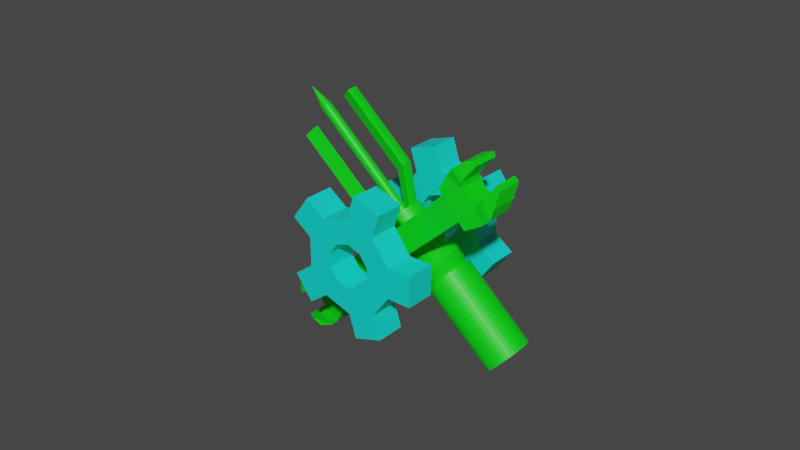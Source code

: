 # Source: Healing.blend  (saved by Blender 2.91.10; exported with 4.5.12 LTS)
import bpy
from mathutils import Matrix  # noqa: F401  (used for matrix-valued properties, if any)

bpy.ops.wm.read_factory_settings(use_empty=True)
scene = bpy.context.scene
scene.name = 'Scene'

# ---- collections
col_collection = bpy.data.collections.new('Collection'); scene.collection.children.link(col_collection)

# ---- materials (node trees are filled in below, after node groups)
mat_material_002 = bpy.data.materials.new('Material.002')
mat_material_002.use_transparent_shadow = False
mat_material_003 = bpy.data.materials.new('Material.003')
mat_material_003.use_transparent_shadow = False

# ---- material node trees
mat_material_002.use_nodes = True; mat_material_002.node_tree.nodes.clear()
_N = mat_material_002.node_tree.nodes; _L = mat_material_002.node_tree.links
n0 = _N.new('ShaderNodeBsdfPrincipled'); n0.name = 'Principled BSDF'; n0.location = (10, 300)
n0.distribution = 'GGX'
n0.subsurface_method = 'BURLEY'
n0.inputs[0].default_value = (0.0, 0.8, 0.004726, 1.0)
n0.inputs[3].default_value = 1.45
n0.inputs[27].default_value = (0.0, 0.0, 0.0, 1.0)
n0.inputs[28].default_value = 1.0
n1 = _N.new('ShaderNodeOutputMaterial'); n1.name = 'Material Output'; n1.location = (300, 300)
_L.new(n0.outputs[0], n1.inputs[0])
n1.is_active_output = True
mat_material_003.use_nodes = True; mat_material_003.node_tree.nodes.clear()
_N = mat_material_003.node_tree.nodes; _L = mat_material_003.node_tree.links
n0 = _N.new('ShaderNodeBsdfPrincipled'); n0.name = 'Principled BSDF'; n0.location = (10, 300)
n0.distribution = 'GGX'
n0.subsurface_method = 'BURLEY'
n0.inputs[0].default_value = (0.004271, 0.8, 0.6754, 1.0)
n0.inputs[3].default_value = 1.45
n0.inputs[27].default_value = (0.0, 0.0, 0.0, 1.0)
n0.inputs[28].default_value = 1.0
n1 = _N.new('ShaderNodeOutputMaterial'); n1.name = 'Material Output'; n1.location = (300, 300)
_L.new(n0.outputs[0], n1.inputs[0])
n1.is_active_output = True

# ---- world
world_world = bpy.data.worlds.new('World'); scene.world = world_world
world_world.use_nodes = True; world_world.node_tree.nodes.clear()
_N = world_world.node_tree.nodes; _L = world_world.node_tree.links
n0 = _N.new('ShaderNodeOutputWorld'); n0.name = 'World Output'; n0.location = (300, 300)
n1 = _N.new('ShaderNodeBackground'); n1.name = 'Background'; n1.location = (10, 300)
n1.inputs[0].default_value = (0.05088, 0.05088, 0.05088, 1.0)
_L.new(n1.outputs[0], n0.inputs[0])
n0.is_active_output = True
world_world.color = (0.05088, 0.05088, 0.05088)
world_world.use_sun_shadow = False
world_world.sun_shadow_jitter_overblur = 0.0

# ---- meshes
me_cube_003 = bpy.data.meshes.new('Cube.003')
me_cube_003.from_pydata([(-1.161, -2.221, 1.245), (-1.161, -4.453, 1.245), (-0.2075, -2.221, 1.689), (-0.2075, -4.453, 1.689), (0.8251, -2.221, 1.489), (0.8251, -4.453, 1.489), (1.543, -2.221, 0.7194), (1.543, -4.453, 0.7194), (1.671, -2.221, -0.3247), (1.671, -4.453, -0.3247), (1.161, -2.221, -1.245), (1.161, -4.453, -1.245), (0.2075, -2.221, -1.689), (0.2075, -4.453, -1.689), (-0.8251, -2.221, -1.489), (-0.8251, -4.453, -1.489), (-1.543, -2.221, -0.7194), (-1.543, -4.453, -0.7194), (-1.671, -2.221, 0.3247), (-1.671, -4.453, 0.3247), (-2.466, -2.221, 2.644), (-0.4408, -2.221, 3.588), (-0.4408, -4.453, 3.588), (-2.466, -4.453, 2.644), (1.753, -2.221, 3.162), (1.753, -4.453, 3.162), (3.277, -2.221, 1.528), (3.277, -4.453, 1.528), (3.549, -2.221, -0.6897), (3.549, -4.453, -0.6897), (2.466, -2.221, -2.644), (2.466, -4.453, -2.644), (0.4408, -2.221, -3.588), (0.4408, -4.453, -3.588), (-1.753, -2.221, -3.162), (-1.753, -4.453, -3.162), (-3.277, -2.221, -1.528), (-3.277, -4.453, -1.528), (-3.549, -2.221, 0.6897), (-3.549, -4.453, 0.6897), (-3.23, -2.221, 4.282), (-1.205, -2.221, 5.227), (-1.205, -4.453, 5.227), (-3.23, -4.453, 4.282), (-5.071, -4.453, -1.748), (-5.071, -2.221, -1.748), (-5.343, -2.221, 0.4693), (-5.343, -4.453, 0.4693), (0.09593, -4.453, -5.363), (0.09593, -2.221, -5.363), (-2.097, -2.221, -4.937), (-2.097, -4.453, -4.937), (5.13, -4.453, -1.566), (5.13, -2.221, -1.566), (4.047, -2.221, -3.52), (4.047, -4.453, -3.52), (3.075, -4.453, 4.395), (3.075, -2.221, 4.395), (4.599, -2.221, 2.761), (4.599, -4.453, 2.761), (-1.672, 7.61, 0.318), (-1.672, 5.377, 0.318), (-1.166, 7.61, 1.24), (-1.166, 5.377, 1.24), (-0.2143, 7.61, 1.689), (-0.2143, 5.377, 1.689), (0.8191, 7.61, 1.492), (0.8191, 5.377, 1.492), (1.54, 7.61, 0.7256), (1.54, 5.377, 0.7256), (1.672, 7.61, -0.318), (1.672, 5.377, -0.318), (1.166, 7.61, -1.24), (1.166, 5.377, -1.24), (0.2143, 7.61, -1.689), (0.2143, 5.377, -1.689), (-0.8191, 7.61, -1.492), (-0.8191, 5.377, -1.492), (-1.54, 7.61, -0.7256), (-1.54, 5.377, -0.7256), (-3.552, 7.61, 0.6754), (-2.476, 7.61, 2.634), (-2.476, 5.377, 2.634), (-3.552, 5.377, 0.6754), (-0.4552, 7.61, 3.587), (-0.4552, 5.377, 3.587), (1.74, 7.61, 3.169), (1.74, 5.377, 3.169), (3.27, 7.61, 1.541), (3.27, 5.377, 1.541), (3.552, 7.61, -0.6754), (3.552, 5.377, -0.6754), (2.476, 7.61, -2.634), (2.476, 5.377, -2.634), (0.4552, 7.61, -3.587), (0.4552, 5.377, -3.587), (-1.74, 7.61, -3.169), (-1.74, 5.377, -3.169), (-3.27, 7.61, -1.541), (-3.27, 5.377, -1.541), (-5.136, 7.61, 1.545), (-4.061, 7.61, 3.504), (-4.061, 5.377, 3.504), (-5.136, 5.377, 1.545), (-3.057, 5.377, -4.407), (-3.057, 7.61, -4.407), (-4.587, 7.61, -2.779), (-4.587, 5.377, -2.779), (3.247, 5.377, -4.269), (3.247, 7.61, -4.269), (1.226, 7.61, -5.222), (1.226, 5.377, -5.222), (5.064, 5.377, 1.769), (5.064, 7.61, 1.769), (5.345, 7.61, -0.4478), (5.345, 5.377, -0.4478), (-0.1175, 5.377, 5.363), (-0.1175, 7.61, 5.363), (2.078, 7.61, 4.945), (2.078, 5.377, 4.945), (3.788, 4.277, 0.2439), (10.88, 4.9, 0.2267), (7.246, 4.745, 0.262), (10.89, 4.832, 0.5043), (7.252, 4.677, 0.5396), (10.9, 4.722, 0.7679), (7.259, 4.567, 0.8032), (10.91, 4.572, 1.011), (7.268, 4.417, 1.046), (10.92, 4.386, 1.228), (7.278, 4.231, 1.263), (10.93, 4.169, 1.413), (7.289, 4.014, 1.448), (10.94, 3.925, 1.561), (7.3, 3.77, 1.596), (10.95, 3.661, 1.67), (7.313, 3.506, 1.705), (10.96, 3.383, 1.735), (7.325, 3.228, 1.771), (10.98, 3.098, 1.757), (7.338, 2.944, 1.792), (10.99, 2.814, 1.734), (7.349, 2.659, 1.769), (11.0, 2.537, 1.666), (7.361, 2.382, 1.701), (11.01, 2.273, 1.556), (7.371, 2.118, 1.591), (11.02, 2.03, 1.406), (7.38, 1.875, 1.441), (11.03, 1.814, 1.22), (7.387, 1.659, 1.255), (11.03, 1.629, 1.002), (7.393, 1.474, 1.037), (11.03, 1.48, 0.7577), (7.397, 1.325, 0.793), (11.04, 1.372, 0.4934), (7.399, 1.217, 0.5287), (11.04, 1.306, 0.2154), (7.399, 1.151, 0.2507), (-3.923, 2.025, 3.169), (-3.948, 2.401, 2.222), (-3.931, 2.24, 3.221), (-3.95, 2.462, 2.227), (-3.94, 2.459, 3.239), (-3.953, 2.524, 2.223), (-3.95, 2.679, 3.223), (-3.956, 2.584, 2.208), (-3.96, 2.894, 3.172), (-1.539, 2.692, 0.4327), (-1.536, 2.632, 0.4469), (-1.534, 2.571, 0.4516), (-1.531, 2.509, 0.4465), (-1.529, 2.449, 0.4319), (-1.543, 3.002, 1.396), (-1.533, 2.788, 1.447), (-1.524, 2.568, 1.463), (-1.515, 2.348, 1.445), (-1.506, 2.134, 1.393), (3.793, 4.221, 0.472), (3.799, 4.131, 0.6886), (3.806, 4.008, 0.8883), (3.814, 3.855, 1.066), (3.823, 3.676, 1.218), (3.833, 3.476, 1.34), (3.843, 3.259, 1.429), (3.854, 3.031, 1.484), (3.864, 2.797, 1.501), (3.873, 2.563, 1.482), (3.883, 2.335, 1.427), (3.891, 2.119, 1.336), (3.898, 1.919, 1.213), (3.904, 1.741, 1.06), (3.909, 1.589, 0.8807), (3.912, 1.467, 0.6802), (3.914, 1.378, 0.463), (3.914, 1.324, 0.2346), (3.928, 1.003, 0.2844), (3.928, 1.069, 0.5624), (3.926, 1.178, 0.8267), (3.922, 1.326, 1.071), (3.916, 1.511, 1.289), (3.909, 1.728, 1.475), (3.9, 1.971, 1.625), (3.89, 2.234, 1.735), (3.879, 2.511, 1.803), (3.867, 2.796, 1.826), (3.854, 3.081, 1.804), (3.842, 3.358, 1.739), (3.83, 3.622, 1.63), (3.818, 3.866, 1.482), (3.807, 4.084, 1.297), (3.797, 4.27, 1.08), (3.788, 4.42, 0.8369), (3.781, 4.53, 0.5733), (3.775, 4.597, 0.2957), (2.894, 0.8117, 0.3173), (2.894, 0.883, 0.6182), (2.892, 1.0, 0.9041), (2.887, 1.161, 1.168), (2.881, 1.361, 1.404), (2.873, 1.595, 1.605), (2.863, 1.858, 1.768), (2.852, 2.143, 1.887), (2.84, 2.443, 1.96), (2.828, 2.751, 1.985), (2.814, 3.059, 1.962), (2.801, 3.36, 1.891), (2.787, 3.645, 1.773), (2.775, 3.909, 1.613), (2.763, 4.145, 1.413), (2.752, 4.346, 1.178), (2.742, 4.508, 0.9152), (2.735, 4.627, 0.6299), (2.729, 4.7, 0.3296), (1.719, 1.32, 0.242), (1.719, 1.37, 0.4567), (1.717, 1.454, 0.6608), (1.714, 1.569, 0.8493), (1.71, 1.712, 1.017), (1.704, 1.879, 1.161), (1.697, 2.066, 1.277), (1.689, 2.27, 1.362), (1.681, 2.484, 1.414), (1.672, 2.704, 1.432), (1.662, 2.924, 1.416), (1.653, 3.138, 1.365), (1.643, 3.342, 1.281), (1.634, 3.53, 1.166), (1.625, 3.698, 1.024), (1.618, 3.842, 0.8564), (1.611, 3.957, 0.6687), (1.605, 4.042, 0.4651), (1.601, 4.094, 0.2508), (-1.52, 2.197, 0.1781), (-1.521, 2.22, 0.2353), (-1.522, 2.252, 0.2881), (-1.523, 2.292, 0.3353), (-1.525, 2.339, 0.3756), (-1.526, 2.392, 0.4081), (-1.529, 2.449, 0.4319), (-1.531, 2.509, 0.4465), (-1.534, 2.571, 0.4516), (-1.536, 2.632, 0.4469), (-1.539, 2.692, 0.4327), (-1.542, 2.749, 0.4092), (-1.544, 2.802, 0.3771), (-1.547, 2.849, 0.337), (-1.549, 2.89, 0.2901), (-1.551, 2.922, 0.2375), (-1.552, 2.946, 0.1805), (-1.476, 1.184, 0.2731), (-1.476, 1.234, 0.4877), (-1.478, 1.318, 0.6918), (-1.481, 1.433, 0.8803), (-1.485, 1.576, 1.049), (-1.491, 1.743, 1.192), (-1.498, 1.93, 1.308), (-1.506, 2.134, 1.393), (-1.515, 2.348, 1.445), (-1.524, 2.568, 1.463), (-1.533, 2.788, 1.447), (-1.543, 3.002, 1.396), (-1.552, 3.206, 1.312), (-1.561, 3.394, 1.198), (-1.57, 3.562, 1.055), (-1.578, 3.706, 0.8875), (-1.584, 3.821, 0.6997), (-1.59, 3.906, 0.4962), (-1.594, 3.958, 0.2818), (-10.4, 2.309, 2.271), (-10.4, 2.249, 2.285), (-10.4, 2.188, 2.29), (-10.4, 2.126, 2.285), (-10.39, 2.066, 2.27), (-10.41, 2.619, 3.234), (-10.4, 2.405, 3.285), (-10.39, 2.185, 3.302), (-10.38, 1.965, 3.284), (-10.37, 1.751, 3.232), (-3.945, 2.341, 2.208), (-10.88, 1.784, 0.2087), (-10.88, 1.799, 0.2689), (-10.88, 1.822, 0.3261), (-10.88, 1.854, 0.3789), (-10.88, 1.894, 0.4261), (-10.88, 1.941, 0.4664), (-10.88, 1.994, 0.4989), (-10.88, 2.051, 0.5227), (-10.89, 2.111, 0.5374), (-10.89, 2.172, 0.5424), (-10.89, 2.234, 0.5377), (-10.89, 2.294, 0.5235), (-10.9, 2.351, 0.5), (-10.9, 2.404, 0.4679), (-10.9, 2.451, 0.4279), (-10.9, 2.491, 0.381), (-10.91, 2.524, 0.3283), (-10.91, 2.548, 0.2713), (-10.91, 2.562, 0.2112), (-0.4626, -0.9867, 1.139), (-0.4658, 1.013, 1.149), (0.5339, -0.9847, 1.055), (0.5307, 1.015, 1.066), (0.3667, -0.9746, -0.9376), (1.374, -0.9867, 1.011), (1.378, 1.013, 1.021), (0.3159, 1.025, -0.9238), (1.895, -0.9998, 7.397), (1.906, 1.0, 7.4), (-0.08858, 1.01, 7.552), (-0.099, -0.9897, 7.548), (1.668, -0.7553, 9.274), (1.678, 1.245, 9.277), (0.3276, 1.209, 9.161), (0.3172, -0.7907, 9.158), (-0.5447, 1.013, 7.586), (-0.5551, -0.9873, 7.583), (-0.9045, 1.256, 8.561), (-0.915, -0.7441, 8.558), (-0.1156, 1.354, 11.0), (-0.126, -0.6462, 11.0), (-0.8367, 1.296, 10.48), (-0.8471, -0.7042, 10.48), (2.556, -1.003, 7.346), (2.566, 0.9968, 7.35), (3.004, -0.8573, 8.675), (3.014, 1.143, 8.678), (1.574, -0.6534, 11.41), (1.585, 1.347, 11.41), (2.688, -1.026, 10.54), (2.698, 0.9742, 10.54), (1.913, 1.106, 9.891), (1.903, -0.8943, 9.887), (3.062, -0.8814, 9.586), (3.072, 1.119, 9.589), (-1.022, 1.127, 9.436), (-1.032, -0.8726, 9.432), (0.05747, 1.006, 9.472), (0.04705, -0.9936, 9.469), (-0.05993, 1.11, 9.013), (-0.07034, -0.8903, 9.009), (-0.4677, 1.499, 11.09), (-0.4781, -0.501, 11.09), (0.8414, 1.006, 7.481), (0.831, -0.9944, 7.478), (1.094, 1.143, 9.045), (1.084, -0.8569, 9.042), (2.171, 1.119, 8.952), (2.16, -0.8805, 8.949), (2.225, -1.001, 7.371), (2.236, 0.9985, 7.375), (1.999, 1.376, 11.43), (1.989, -0.6243, 11.43), (2.325, 1.049, 9.74), (2.314, -0.951, 9.737), (1.293, -0.9867, -0.8642), (1.303, 1.013, -0.8688), (-0.705, -0.9766, -0.7682), (-0.695, 1.023, -0.7728), (0.9833, -0.9998, -7.299), (0.9933, 1.0, -7.304), (-1.004, 1.01, -7.208), (-1.014, -0.9897, -7.203), (0.5255, -0.7553, -9.134), (0.5354, 1.245, -9.138), (-0.7904, 1.209, -8.856), (-0.8003, -0.7907, -8.852), (-1.461, 1.013, -7.186), (-1.471, -0.9873, -7.181), (-1.939, 1.256, -8.109), (-1.949, -0.7441, -8.104), (-1.458, 1.354, -10.63), (-1.467, -0.6462, -10.62), (-2.109, 1.296, -10.02), (-2.119, -0.7042, -10.02), (1.645, -1.003, -7.331), (1.655, 0.9968, -7.335), (1.925, -0.8573, -8.705), (1.935, 1.143, -8.709), (0.1684, -0.6534, -11.24), (0.1783, 1.347, -11.25), (1.382, -1.026, -10.51), (1.392, 0.9742, -10.52), (0.6928, 1.106, -9.776), (0.6829, -0.8943, -9.772), (1.87, -0.8814, -9.616), (1.88, 1.119, -9.62), (-2.163, 1.127, -8.962), (-2.173, -0.8726, -8.957), (-1.097, 1.006, -9.131), (-1.107, -0.9936, -9.127), (-1.157, 1.11, -8.661), (-1.167, -0.8903, -8.656), (-1.818, 1.499, -10.67), (-1.828, -0.501, -10.67), (-0.07282, 1.006, -7.252), (-0.08275, -0.9944, -7.248), (-0.01523, 1.143, -8.836), (-0.02516, -0.8569, -8.832), (1.064, 1.119, -8.877), (1.055, -0.8805, -8.872), (1.314, -1.001, -7.315), (1.324, 0.9985, -7.319), (0.5875, 1.376, -11.32), (0.5775, -0.6243, -11.31), (1.12, 1.049, -9.678), (1.11, -0.951, -9.673), (3.786, 4.296, 0.04435), (3.786, 4.277, -0.1552), (7.243, 4.768, 0.02113), (10.88, 4.9, -0.2333), (7.243, 4.745, -0.2198), (10.88, 4.832, -0.511), (7.245, 4.677, -0.4974), (10.89, 4.722, -0.7747), (7.248, 4.567, -0.7611), (10.89, 4.572, -1.018), (7.254, 4.417, -1.004), (10.9, 4.386, -1.235), (7.261, 4.231, -1.221), (10.91, 4.169, -1.42), (7.269, 4.014, -1.406), (10.92, 3.925, -1.568), (7.279, 3.77, -1.555), (10.93, 3.661, -1.677), (7.29, 3.506, -1.663), (10.94, 3.383, -1.743), (7.302, 3.228, -1.729), (10.95, 3.098, -1.765), (7.314, 2.944, -1.751), (10.96, 2.814, -1.742), (7.326, 2.659, -1.728), (10.98, 2.537, -1.674), (7.338, 2.382, -1.661), (10.99, 2.273, -1.564), (7.35, 2.118, -1.551), (11.0, 2.03, -1.414), (7.36, 1.875, -1.401), (11.01, 1.814, -1.228), (7.37, 1.659, -1.215), (11.02, 1.629, -1.01), (7.379, 1.474, -0.9968), (11.02, 1.48, -0.7663), (7.386, 1.325, -0.7528), (11.03, 1.372, -0.5021), (7.392, 1.217, -0.4885), (11.03, 1.306, -0.2241), (7.396, 1.151, -0.2105), (7.398, 1.129, 0.0744), (-3.964, 2.025, -2.976), (-3.976, 2.401, -2.03), (-3.973, 2.24, -3.029), (-3.979, 2.462, -2.035), (-3.983, 2.459, -3.046), (-3.982, 2.524, -2.03), (-3.992, 2.679, -3.03), (-3.984, 2.584, -2.016), (-4.001, 2.894, -2.979), (-1.544, 2.692, -0.2724), (-1.541, 2.632, -0.2867), (-1.539, 2.571, -0.2914), (-1.536, 2.509, -0.2864), (-1.533, 2.449, -0.2718), (-1.561, 3.002, -1.236), (-1.552, 2.788, -1.287), (-1.542, 2.568, -1.303), (-1.533, 2.348, -1.285), (-1.524, 2.134, -1.233), (3.787, 4.221, -0.3833), (3.79, 4.131, -0.6), (3.795, 4.008, -0.7998), (3.801, 3.855, -0.978), (3.808, 3.676, -1.13), (3.816, 3.476, -1.252), (3.825, 3.259, -1.341), (3.834, 3.031, -1.396), (3.844, 2.797, -1.413), (3.854, 2.563, -1.394), (3.864, 2.335, -1.339), (3.874, 2.119, -1.249), (3.882, 1.919, -1.125), (3.891, 1.741, -0.9725), (3.898, 1.589, -0.7936), (3.904, 1.467, -0.5931), (3.908, 1.378, -0.376), (3.911, 1.324, -0.1476), (3.913, 1.306, 0.0435), (3.772, 4.62, 0.04445), (3.927, 0.9816, 0.04341), (3.925, 1.003, -0.1976), (3.921, 1.069, -0.4756), (3.915, 1.178, -0.7398), (3.908, 1.326, -0.9838), (3.9, 1.511, -1.202), (3.89, 1.728, -1.388), (3.879, 1.971, -1.538), (3.867, 2.234, -1.648), (3.855, 2.511, -1.715), (3.843, 2.796, -1.738), (3.831, 3.081, -1.717), (3.819, 3.358, -1.651), (3.808, 3.622, -1.542), (3.799, 3.866, -1.393), (3.79, 4.084, -1.208), (3.783, 4.27, -0.9914), (3.777, 4.42, -0.7482), (3.774, 4.53, -0.4845), (3.772, 4.597, -0.2068), (2.725, 4.725, 0.05148), (2.892, 0.7883, 0.05035), (2.89, 0.8117, -0.2166), (2.886, 0.883, -0.5174), (2.88, 1.0, -0.8033), (2.872, 1.161, -1.067), (2.863, 1.361, -1.303), (2.852, 1.595, -1.504), (2.84, 1.858, -1.666), (2.828, 2.143, -1.785), (2.815, 2.443, -1.858), (2.802, 2.751, -1.883), (2.789, 3.059, -1.86), (2.776, 3.36, -1.789), (2.764, 3.645, -1.671), (2.754, 3.909, -1.51), (2.744, 4.145, -1.31), (2.737, 4.346, -1.076), (2.731, 4.508, -0.8124), (2.727, 4.627, -0.5271), (2.725, 4.7, -0.2267), (1.598, 4.112, 0.05905), (1.718, 1.303, 0.05824), (1.717, 1.32, -0.1256), (1.714, 1.37, -0.3402), (1.709, 1.454, -0.5443), (1.704, 1.569, -0.7327), (1.697, 1.712, -0.9008), (1.689, 1.879, -1.045), (1.681, 2.066, -1.16), (1.672, 2.27, -1.245), (1.663, 2.484, -1.297), (1.653, 2.704, -1.315), (1.644, 2.924, -1.298), (1.635, 3.138, -1.247), (1.627, 3.342, -1.164), (1.619, 3.53, -1.049), (1.612, 3.698, -0.9059), (1.607, 3.842, -0.7385), (1.603, 3.957, -0.5507), (1.6, 4.042, -0.3471), (1.598, 4.094, -0.1327), (-1.554, 2.965, 0.08022), (-1.521, 2.178, 0.07999), (-1.521, 2.183, 0.07999), (-1.522, 2.197, -0.0181), (-1.523, 2.22, -0.0753), (-1.524, 2.252, -0.1281), (-1.526, 2.292, -0.1752), (-1.529, 2.339, -0.2155), (-1.531, 2.392, -0.248), (-1.533, 2.449, -0.2718), (-1.536, 2.509, -0.2864), (-1.539, 2.571, -0.2914), (-1.541, 2.632, -0.2867), (-1.544, 2.692, -0.2724), (-1.546, 2.749, -0.2489), (-1.548, 2.802, -0.2167), (-1.55, 2.849, -0.1767), (-1.552, 2.89, -0.1298), (-1.553, 2.922, -0.07711), (-1.554, 2.946, -0.02004), (-1.554, 2.96, 0.08022), (-1.597, 3.976, 0.08051), (-1.478, 1.167, 0.0797), (-1.479, 1.184, -0.1136), (-1.482, 1.234, -0.3283), (-1.486, 1.318, -0.5324), (-1.492, 1.433, -0.7208), (-1.499, 1.576, -0.8889), (-1.506, 1.743, -1.033), (-1.515, 1.93, -1.148), (-1.524, 2.134, -1.233), (-1.533, 2.348, -1.285), (-1.542, 2.568, -1.303), (-1.552, 2.788, -1.287), (-1.561, 3.002, -1.236), (-1.569, 3.206, -1.152), (-1.576, 3.394, -1.037), (-1.583, 3.562, -0.894), (-1.589, 3.706, -0.7266), (-1.593, 3.821, -0.5388), (-1.596, 3.906, -0.3352), (-1.597, 3.958, -0.1208), (-10.91, 2.567, 0.1431), (-10.43, 2.309, -1.992), (-10.43, 2.249, -2.006), (-10.43, 2.188, -2.01), (-10.42, 2.126, -2.005), (-10.42, 2.066, -1.991), (-10.45, 2.619, -2.955), (-10.44, 2.405, -3.006), (-10.43, 2.185, -3.022), (-10.42, 1.965, -3.004), (-10.41, 1.751, -2.952), (-3.974, 2.341, -2.015), (-10.88, 1.78, 0.1428), (-10.88, 1.784, 0.07694), (-10.88, 1.799, 0.01676), (-10.88, 1.822, -0.04043), (-10.88, 1.854, -0.09325), (-10.88, 1.894, -0.1404), (-10.88, 1.941, -0.1807), (-10.89, 1.994, -0.2131), (-10.89, 2.051, -0.2369), (-10.89, 2.111, -0.2515), (-10.89, 2.172, -0.2565), (-10.9, 2.234, -0.2518), (-10.9, 2.294, -0.2376), (-10.9, 2.351, -0.214), (-10.9, 2.404, -0.1819), (-10.91, 2.451, -0.1418), (-10.91, 2.491, -0.09489), (-10.91, 2.524, -0.04224), (-10.91, 2.548, 0.01483), (-10.91, 2.562, 0.07493), (-12.69, 2.09, 0.155), (11.04, 1.306, 0.001415), (10.88, 4.9, 0.0139)], [], [(21, 20, 40, 41), (21, 22, 25, 24), (27, 26, 58, 59), (26, 27, 29, 28), (29, 31, 55, 52), (30, 31, 33, 32), (33, 35, 51, 48), (34, 35, 37, 36), (6, 8, 9, 7), (39, 38, 46, 47), (38, 39, 23, 20), (8, 10, 11, 9), (2, 0, 20, 21), (1, 3, 22, 23), (4, 2, 21, 24), (3, 5, 25, 22), (6, 4, 24, 26), (5, 7, 27, 25), (8, 6, 26, 28), (7, 9, 29, 27), (10, 8, 28, 30), (9, 11, 31, 29), (12, 10, 30, 32), (11, 13, 33, 31), (14, 12, 32, 34), (13, 15, 35, 33), (16, 14, 34, 36), (15, 17, 37, 35), (18, 16, 36, 38), (17, 19, 39, 37), (0, 18, 38, 20), (19, 1, 23, 39), (40, 43, 42, 41), (22, 21, 41, 42), (23, 22, 42, 43), (20, 23, 43, 40), (45, 44, 47, 46), (38, 36, 45, 46), (37, 39, 47, 44), (36, 37, 44, 45), (49, 48, 51, 50), (32, 33, 48, 49), (35, 34, 50, 51), (34, 32, 49, 50), (53, 52, 55, 54), (28, 29, 52, 53), (31, 30, 54, 55), (30, 28, 53, 54), (57, 56, 59, 58), (26, 24, 57, 58), (25, 27, 59, 56), (24, 25, 56, 57), (4, 6, 7, 5), (2, 4, 5, 3), (0, 2, 3, 1), (18, 0, 1, 19), (16, 18, 19, 17), (14, 16, 17, 15), (12, 14, 15, 13), (10, 12, 13, 11), (81, 80, 100, 101), (81, 82, 85, 84), (87, 86, 118, 119), (86, 87, 89, 88), (89, 91, 115, 112), (90, 91, 93, 92), (93, 95, 111, 108), (94, 95, 97, 96), (66, 68, 69, 67), (99, 98, 106, 107), (98, 99, 83, 80), (68, 70, 71, 69), (62, 60, 80, 81), (61, 63, 82, 83), (64, 62, 81, 84), (63, 65, 85, 82), (66, 64, 84, 86), (65, 67, 87, 85), (68, 66, 86, 88), (67, 69, 89, 87), (70, 68, 88, 90), (69, 71, 91, 89), (72, 70, 90, 92), (71, 73, 93, 91), (74, 72, 92, 94), (73, 75, 95, 93), (76, 74, 94, 96), (75, 77, 97, 95), (78, 76, 96, 98), (77, 79, 99, 97), (60, 78, 98, 80), (79, 61, 83, 99), (100, 103, 102, 101), (82, 81, 101, 102), (83, 82, 102, 103), (80, 83, 103, 100), (105, 104, 107, 106), (98, 96, 105, 106), (97, 99, 107, 104), (96, 97, 104, 105), (109, 108, 111, 110), (92, 93, 108, 109), (95, 94, 110, 111), (94, 92, 109, 110), (113, 112, 115, 114), (88, 89, 112, 113), (91, 90, 114, 115), (90, 88, 113, 114), (117, 116, 119, 118), (86, 84, 117, 118), (85, 87, 119, 116), (84, 85, 116, 117), (64, 66, 67, 65), (62, 64, 65, 63), (60, 62, 63, 61), (78, 60, 61, 79), (76, 78, 79, 77), (74, 76, 77, 75), (72, 74, 75, 73), (70, 72, 73, 71), (142, 140, 205, 204), (158, 156, 197, 196), (121, 122, 124, 123), (123, 124, 126, 125), (125, 126, 128, 127), (136, 134, 208, 207), (127, 128, 130, 129), (152, 150, 200, 199), (129, 130, 132, 131), (131, 132, 134, 133), (133, 134, 136, 135), (130, 128, 211, 210), (135, 136, 138, 137), (146, 144, 203, 202), (137, 138, 140, 139), (139, 140, 142, 141), (141, 142, 144, 143), (143, 144, 146, 145), (145, 146, 148, 147), (124, 122, 214, 213), (147, 148, 150, 149), (140, 138, 206, 205), (149, 150, 152, 151), (156, 154, 198, 197), (151, 152, 154, 153), (153, 154, 156, 155), (155, 156, 158, 157), (134, 132, 209, 208), (150, 148, 201, 200), (128, 126, 212, 211), (144, 142, 204, 203), (138, 136, 207, 206), (154, 152, 199, 198), (122, 429, 507, 214), (132, 130, 210, 209), (148, 146, 202, 201), (126, 124, 213, 212), (172, 177, 159, 299), (195, 506, 508, 196), (194, 195, 196, 197), (193, 194, 197, 198), (192, 193, 198, 199), (191, 192, 199, 200), (190, 191, 200, 201), (189, 190, 201, 202), (188, 189, 202, 203), (187, 188, 203, 204), (186, 187, 204, 205), (185, 186, 205, 206), (184, 185, 206, 207), (183, 184, 207, 208), (182, 183, 208, 209), (181, 182, 209, 210), (180, 181, 210, 211), (179, 180, 211, 212), (178, 179, 212, 213), (120, 178, 213, 214), (427, 120, 214, 507), (225, 226, 245, 244), (185, 184, 226, 225), (184, 183, 227, 226), (183, 182, 228, 227), (506, 195, 215, 529), (182, 181, 229, 228), (195, 194, 216, 215), (181, 180, 230, 229), (194, 193, 217, 216), (180, 179, 231, 230), (193, 192, 218, 217), (179, 178, 232, 231), (192, 191, 219, 218), (178, 120, 233, 232), (191, 190, 220, 219), (120, 427, 528, 233), (190, 189, 221, 220), (189, 188, 222, 221), (188, 187, 223, 222), (187, 186, 224, 223), (186, 185, 225, 224), (226, 227, 246, 245), (227, 228, 247, 246), (529, 215, 234, 550), (228, 229, 248, 247), (215, 216, 235, 234), (229, 230, 249, 248), (216, 217, 236, 235), (230, 231, 250, 249), (217, 218, 237, 236), (231, 232, 251, 250), (218, 219, 238, 237), (232, 233, 252, 251), (219, 220, 239, 238), (233, 528, 549, 252), (220, 221, 240, 239), (221, 222, 241, 240), (222, 223, 242, 241), (223, 224, 243, 242), (224, 225, 244, 243), (245, 246, 282, 281), (246, 247, 283, 282), (550, 234, 270, 592), (247, 248, 284, 283), (234, 235, 271, 270), (248, 249, 285, 284), (235, 236, 272, 271), (249, 250, 286, 285), (236, 237, 273, 272), (250, 251, 287, 286), (237, 238, 274, 273), (251, 252, 288, 287), (238, 239, 275, 274), (252, 549, 591, 288), (239, 240, 276, 275), (240, 241, 277, 276), (241, 242, 278, 277), (242, 243, 279, 278), (243, 244, 280, 279), (244, 245, 281, 280), (572, 571, 592, 270), (253, 572, 270, 271), (254, 253, 271, 272), (255, 254, 272, 273), (256, 255, 273, 274), (257, 256, 274, 275), (258, 257, 275, 276), (259, 258, 276, 277), (259, 277, 177, 172), (262, 261, 170, 169), (277, 278, 176, 177), (280, 281, 173, 174), (264, 263, 281, 282), (265, 264, 282, 283), (266, 265, 283, 284), (267, 266, 284, 285), (268, 267, 285, 286), (269, 268, 286, 287), (590, 269, 287, 288), (570, 590, 288, 591), (264, 265, 313, 312), (571, 572, 300, 624), (265, 266, 314, 313), (572, 253, 301, 300), (266, 267, 315, 314), (253, 254, 302, 301), (267, 268, 316, 315), (254, 255, 303, 302), (268, 269, 317, 316), (255, 256, 304, 303), (269, 590, 318, 317), (256, 257, 305, 304), (590, 570, 612, 318), (257, 258, 306, 305), (258, 259, 307, 306), (163, 165, 295, 296), (167, 166, 289, 294), (259, 260, 308, 307), (299, 159, 298, 293), (165, 167, 294, 295), (260, 261, 309, 308), (162, 160, 292, 291), (166, 164, 290, 289), (261, 262, 310, 309), (292, 293, 298, 297), (289, 290, 295, 294), (262, 263, 311, 310), (290, 291, 296, 295), (291, 292, 297, 296), (263, 264, 312, 311), (312, 313, 644), (624, 300, 644), (168, 169, 164, 166), (313, 314, 644), (300, 301, 644), (177, 176, 161, 159), (314, 315, 644), (301, 302, 644), (170, 171, 160, 162), (315, 316, 644), (302, 303, 644), (174, 173, 167, 165), (316, 317, 644), (303, 304, 644), (176, 175, 163, 161), (317, 318, 644), (304, 305, 644), (173, 168, 166, 167), (318, 612, 644), (305, 306, 644), (159, 161, 297, 298), (160, 299, 293, 292), (306, 307, 644), (161, 163, 296, 297), (164, 162, 291, 290), (307, 308, 644), (261, 260, 171, 170), (279, 280, 174, 175), (308, 309, 644), (260, 259, 172, 171), (281, 263, 168, 173), (309, 310, 644), (263, 262, 169, 168), (278, 279, 175, 176), (310, 311, 644), (169, 170, 162, 164), (171, 172, 299, 160), (311, 312, 644), (175, 174, 165, 163), (325, 328, 327, 324), (364, 366, 334, 330), (321, 364, 330, 319), (322, 363, 328, 325), (319, 330, 329, 320), (365, 366, 331, 332), (363, 365, 332, 328), (329, 335, 337, 359), (352, 347, 348, 351), (336, 338, 337, 335), (330, 336, 335, 329), (360, 338, 336, 330), (356, 342, 341, 355), (361, 341, 342, 362), (357, 361, 339), (358, 362, 342, 356), (357, 339, 340, 358), (344, 346, 345, 343), (369, 343, 345, 368), (370, 344, 343, 369), (367, 346, 344, 370), (372, 349, 350, 371), (374, 372, 347, 352), (354, 350, 349, 353), (373, 371, 350, 354), (367, 373, 354, 346), (346, 354, 353, 345), (368, 374, 352, 331), (331, 352, 351, 332), (333, 357, 358, 334), (360, 358, 356, 338), (359, 357, 333), (338, 356, 355, 337), (337, 355, 357, 359), (334, 358, 360), (358, 340, 362), (355, 341, 361, 357), (339, 361, 362, 340), (334, 360, 330), (329, 359, 333), (329, 333, 365, 363), (333, 334, 366, 365), (320, 329, 363, 322), (324, 327, 364, 321), (327, 331, 366, 364), (345, 353, 374, 368), (332, 351, 373, 367), (351, 348, 371, 373), (353, 349, 372, 374), (347, 372, 371, 348), (332, 367, 370, 328), (328, 370, 369, 327), (327, 369, 368, 331), (376, 375, 379, 380), (416, 382, 386, 418), (323, 377, 382, 416), (326, 376, 380, 415), (377, 378, 381, 382), (417, 384, 383, 418), (415, 380, 384, 417), (381, 411, 389, 387), (404, 403, 400, 399), (388, 387, 389, 390), (382, 381, 387, 388), (412, 382, 388, 390), (408, 407, 393, 394), (413, 414, 394, 393), (409, 391, 413), (410, 408, 394, 414), (409, 410, 392, 391), (396, 395, 397, 398), (421, 420, 397, 395), (422, 421, 395, 396), (419, 422, 396, 398), (424, 423, 402, 401), (426, 404, 399, 424), (406, 405, 401, 402), (425, 406, 402, 423), (419, 398, 406, 425), (398, 397, 405, 406), (420, 383, 404, 426), (383, 384, 403, 404), (385, 386, 410, 409), (412, 390, 408, 410), (411, 385, 409), (390, 389, 407, 408), (389, 411, 409, 407), (386, 412, 410), (410, 414, 392), (407, 409, 413, 393), (391, 392, 414, 413), (386, 382, 412), (381, 385, 411), (381, 415, 417, 385), (385, 417, 418, 386), (378, 326, 415, 381), (375, 323, 416, 379), (379, 416, 418, 383), (397, 420, 426, 405), (384, 419, 425, 403), (403, 425, 423, 400), (405, 426, 424, 401), (399, 400, 423, 424), (384, 380, 422, 419), (380, 379, 421, 422), (379, 383, 420, 421), (451, 517, 518, 449), (467, 509, 510, 465), (430, 432, 433, 431), (432, 434, 435, 433), (434, 436, 437, 435), (445, 520, 521, 443), (436, 438, 439, 437), (461, 512, 513, 459), (438, 440, 441, 439), (440, 442, 443, 441), (442, 444, 445, 443), (439, 523, 524, 437), (444, 446, 447, 445), (455, 515, 516, 453), (446, 448, 449, 447), (448, 450, 451, 449), (450, 452, 453, 451), (452, 454, 455, 453), (454, 456, 457, 455), (433, 526, 527, 431), (456, 458, 459, 457), (449, 518, 519, 447), (458, 460, 461, 459), (465, 510, 511, 463), (460, 462, 463, 461), (462, 464, 465, 463), (464, 466, 467, 465), (443, 521, 522, 441), (459, 513, 514, 457), (437, 524, 525, 435), (453, 516, 517, 451), (468, 508, 509, 467), (447, 519, 520, 445), (463, 511, 512, 461), (431, 527, 507, 429), (441, 522, 523, 439), (457, 514, 515, 455), (435, 525, 526, 433), (482, 623, 469, 487), (505, 509, 508, 506), (504, 510, 509, 505), (503, 511, 510, 504), (502, 512, 511, 503), (501, 513, 512, 502), (500, 514, 513, 501), (499, 515, 514, 500), (498, 516, 515, 499), (497, 517, 516, 498), (496, 518, 517, 497), (495, 519, 518, 496), (494, 520, 519, 495), (493, 521, 520, 494), (492, 522, 521, 493), (491, 523, 522, 492), (490, 524, 523, 491), (489, 525, 524, 490), (488, 526, 525, 489), (428, 527, 526, 488), (427, 507, 527, 428), (540, 561, 562, 541), (495, 540, 541, 494), (494, 541, 542, 493), (493, 542, 543, 492), (506, 529, 530, 505), (492, 543, 544, 491), (505, 530, 531, 504), (491, 544, 545, 490), (504, 531, 532, 503), (490, 545, 546, 489), (503, 532, 533, 502), (489, 546, 547, 488), (502, 533, 534, 501), (488, 547, 548, 428), (501, 534, 535, 500), (428, 548, 528, 427), (500, 535, 536, 499), (499, 536, 537, 498), (498, 537, 538, 497), (497, 538, 539, 496), (496, 539, 540, 495), (541, 562, 563, 542), (542, 563, 564, 543), (529, 550, 551, 530), (543, 564, 565, 544), (530, 551, 552, 531), (544, 565, 566, 545), (531, 552, 553, 532), (545, 566, 567, 546), (532, 553, 554, 533), (546, 567, 568, 547), (533, 554, 555, 534), (547, 568, 569, 548), (534, 555, 556, 535), (548, 569, 549, 528), (535, 556, 557, 536), (536, 557, 558, 537), (537, 558, 559, 538), (538, 559, 560, 539), (539, 560, 561, 540), (562, 604, 605, 563), (563, 605, 606, 564), (550, 592, 593, 551), (564, 606, 607, 565), (551, 593, 594, 552), (565, 607, 608, 566), (552, 594, 595, 553), (566, 608, 609, 567), (553, 595, 596, 554), (567, 609, 610, 568), (554, 596, 597, 555), (568, 610, 611, 569), (555, 597, 598, 556), (569, 611, 591, 549), (556, 598, 599, 557), (557, 599, 600, 558), (558, 600, 601, 559), (559, 601, 602, 560), (560, 602, 603, 561), (561, 603, 604, 562), (572, 593, 592, 571), (573, 594, 593, 572), (574, 595, 594, 573), (575, 596, 595, 574), (576, 597, 596, 575), (577, 598, 597, 576), (578, 599, 598, 577), (579, 600, 599, 578), (579, 482, 487, 600), (582, 479, 480, 581), (600, 487, 486, 601), (603, 484, 483, 604), (584, 605, 604, 583), (585, 606, 605, 584), (586, 607, 606, 585), (587, 608, 607, 586), (588, 609, 608, 587), (589, 610, 609, 588), (590, 611, 610, 589), (570, 591, 611, 590), (584, 637, 638, 585), (571, 624, 625, 572), (585, 638, 639, 586), (572, 625, 626, 573), (586, 639, 640, 587), (573, 626, 627, 574), (587, 640, 641, 588), (574, 627, 628, 575), (588, 641, 642, 589), (575, 628, 629, 576), (589, 642, 643, 590), (576, 629, 630, 577), (590, 643, 612, 570), (577, 630, 631, 578), (578, 631, 632, 579), (473, 620, 619, 475), (477, 618, 613, 476), (579, 632, 633, 580), (623, 617, 622, 469), (475, 619, 618, 477), (580, 633, 634, 581), (472, 615, 616, 470), (476, 613, 614, 474), (581, 634, 635, 582), (616, 621, 622, 617), (613, 618, 619, 614), (582, 635, 636, 583), (614, 619, 620, 615), (615, 620, 621, 616), (583, 636, 637, 584), (637, 644, 638), (624, 644, 625), (478, 476, 474, 479), (638, 644, 639), (625, 644, 626), (487, 469, 471, 486), (639, 644, 640), (626, 644, 627), (480, 472, 470, 481), (640, 644, 641), (627, 644, 628), (484, 475, 477, 483), (641, 644, 642), (628, 644, 629), (486, 471, 473, 485), (642, 644, 643), (629, 644, 630), (483, 477, 476, 478), (643, 644, 612), (630, 644, 631), (469, 622, 621, 471), (470, 616, 617, 623), (631, 644, 632), (471, 621, 620, 473), (474, 614, 615, 472), (632, 644, 633), (581, 480, 481, 580), (602, 485, 484, 603), (633, 644, 634), (580, 481, 482, 579), (604, 483, 478, 583), (634, 644, 635), (583, 478, 479, 582), (601, 486, 485, 602), (635, 644, 636), (479, 474, 472, 480), (481, 470, 623, 482), (636, 644, 637), (485, 473, 475, 484), (321, 319, 377, 323), (321, 323, 375, 324), (325, 324, 375, 376), (322, 325, 376, 326), (322, 326, 378, 320), (319, 320, 378, 377), (158, 196, 508, 468), (466, 645, 468, 467), (645, 157, 158, 468), (646, 429, 122, 121), (123, 125, 127, 129, 131, 133, 135, 137, 139, 141, 143, 145, 147, 149, 151, 153, 155, 157, 645, 466, 464, 462, 460, 458, 456, 454, 452, 450, 448, 446, 444, 442, 440, 438, 436, 434, 432, 430, 646, 121), (429, 646, 430, 431)])
me_cube_003.polygons.foreach_set('material_index', [1, 1, 1, 1, 1, 1, 1, 1, 1, 1, 1, 1, 1, 1, 1, 1, 1, 1, 1, 1, 1, 1, 1, 1, 1, 1, 1, 1, 1, 1, 1, 1, 1, 1, 1, 1, 1, 1, 1, 1, 1, 1, 1, 1, 1, 1, 1, 1, 1, 1, 1, 1, 1, 1, 1, 1, 1, 1, 1, 1, 1, 1, 1, 1, 1, 1, 1, 1, 1, 1, 1, 1, 1, 1, 1, 1, 1, 1, 1, 1, 1, 1, 1, 1, 1, 1, 1, 1, 1, 1, 1, 1, 1, 1, 1, 1, 1, 1, 1, 1, 1, 1, 1, 1, 1, 1, 1, 1, 1, 1, 1, 1, 1, 1, 1, 1, 1, 1, 1, 1, 0, 0, 0, 0, 0, 0, 0, 0, 0, 0, 0, 0, 0, 0, 0, 0, 0, 0, 0, 0, 0, 0, 0, 0, 0, 0, 0, 0, 0, 0, 0, 0, 0, 0, 0, 0, 0, 0, 0, 0, 0, 0, 0, 0, 0, 0, 0, 0, 0, 0, 0, 0, 0, 0, 0, 0, 0, 0, 0, 0, 0, 0, 0, 0, 0, 0, 0, 0, 0, 0, 0, 0, 0, 0, 0, 0, 0, 0, 0, 0, 0, 0, 0, 0, 0, 0, 0, 0, 0, 0, 0, 0, 0, 0, 0, 0, 0, 0, 0, 0, 0, 0, 0, 0, 0, 0, 0, 0, 0, 0, 0, 0, 0, 0, 0, 0, 0, 0, 0, 0, 0, 0, 0, 0, 0, 0, 0, 0, 0, 0, 0, 0, 0, 0, 0, 0, 0, 0, 0, 0, 0, 0, 0, 0, 0, 0, 0, 0, 0, 0, 0, 0, 0, 0, 0, 0, 0, 0, 0, 0, 0, 0, 0, 0, 0, 0, 0, 0, 0, 0, 0, 0, 0, 0, 0, 0, 0, 0, 0, 0, 0, 0, 0, 0, 0, 0, 0, 0, 0, 0, 0, 0, 0, 0, 0, 0, 0, 0, 0, 0, 0, 0, 0, 0, 0, 0, 0, 0, 0, 0, 0, 0, 0, 0, 0, 0, 0, 0, 0, 0, 0, 0, 0, 0, 0, 0, 0, 0, 0, 0, 0, 0, 0, 0, 0, 0, 0, 0, 0, 0, 0, 0, 0, 0, 0, 0, 0, 0, 0, 0, 0, 0, 0, 0, 0, 0, 0, 0, 0, 0, 0, 0, 0, 0, 0, 0, 0, 0, 0, 0, 0, 0, 0, 0, 0, 0, 0, 0, 0, 0, 0, 0, 0, 0, 0, 0, 0, 0, 0, 0, 0, 0, 0, 0, 0, 0, 0, 0, 0, 0, 0, 0, 0, 0, 0, 0, 0, 0, 0, 0, 0, 0, 0, 0, 0, 0, 0, 0, 0, 0, 0, 0, 0, 0, 0, 0, 0, 0, 0, 0, 0, 0, 0, 0, 0, 0, 0, 0, 0, 0, 0, 0, 0, 0, 0, 0, 0, 0, 0, 0, 0, 0, 0, 0, 0, 0, 0, 0, 0, 0, 0, 0, 0, 0, 0, 0, 0, 0, 0, 0, 0, 0, 0, 0, 0, 0, 0, 0, 0, 0, 0, 0, 0, 0, 0, 0, 0, 0, 0, 0, 0, 0, 0, 0, 0, 0, 0, 0, 0, 0, 0, 0, 0, 0, 0, 0, 0, 0, 0, 0, 0, 0, 0, 0, 0, 0, 0, 0, 0, 0, 0, 0, 0, 0, 0, 0, 0, 0, 0, 0, 0, 0, 0, 0, 0, 0, 0, 0, 0, 0, 0, 0, 0, 0, 0, 0, 0, 0, 0, 0, 0, 0, 0, 0, 0, 0, 0, 0, 0, 0, 0, 0, 0, 0, 0, 0, 0, 0, 0, 0, 0, 0, 0, 0, 0, 0, 0, 0, 0, 0, 0, 0, 0, 0, 0, 0, 0, 0, 0, 0, 0, 0, 0, 0, 0, 0, 0, 0, 0, 0, 0, 0, 0, 0, 0, 0, 0, 0, 0, 0, 0, 0, 0, 0, 0, 0, 0, 0, 0, 0, 0, 0, 0, 0, 0, 0, 0, 0, 0, 0, 0, 0, 0])
_uv = me_cube_003.uv_layers.new(name='UVMap')
_uv.uv.foreach_set('vector', [0.8911, 0.4442, 0.75, 0.49, 0.75, 0.49, 0.8911, 0.4442, 0.9, 0.5, 0.9, 1.0, 0.8, 1.0, 0.8, 0.5, 0.7, 1.0, 0.7, 0.5, 0.7, 0.5, 0.7, 1.0, 0.7, 0.5, 0.7, 1.0, 0.6, 1.0, 0.6, 0.5, 0.3911, 0.05584, 0.25, 0.01, 0.25, 0.01, 0.3911, 0.05584, 0.5, 0.5, 0.5, 1.0, 0.4, 1.0, 0.4, 0.5, 0.1089, 0.05584, 0.02175, 0.1758, 0.02175, 0.1758, 0.1089, 0.05584, 0.3, 0.5, 0.3, 1.0, 0.2, 1.0, 0.2, 0.5, 0.8575, 0.2151, 0.8164, 0.1586, 0.3164, 0.1586, 0.3575, 0.2151, 0.1, 1.0, 0.1, 0.5, 0.1, 0.5, 0.1, 1.0, 0.1, 0.5, 0.1, 1.0, -7.451e-08, 1.0, -7.451e-08, 0.5, 0.8164, 0.1586, 0.75, 0.137, 0.25, 0.137, 0.3164, 0.1586, 0.8164, 0.3414, 0.75, 0.363, 0.75, 0.49, 0.8911, 0.4442, 0.25, 0.363, 0.3164, 0.3414, 0.3911, 0.4442, 0.25, 0.49, 0.8575, 0.2849, 0.8164, 0.3414, 0.8911, 0.4442, 0.9783, 0.3242, 0.3164, 0.3414, 0.3575, 0.2849, 0.4783, 0.3242, 0.3911, 0.4442, 0.8575, 0.2151, 0.8575, 0.2849, 0.9783, 0.3242, 0.9783, 0.1758, 0.3575, 0.2849, 0.3575, 0.2151, 0.4783, 0.1758, 0.4783, 0.3242, 0.8164, 0.1586, 0.8575, 0.2151, 0.9783, 0.1758, 0.8911, 0.05584, 0.3575, 0.2151, 0.3164, 0.1586, 0.3911, 0.05584, 0.4783, 0.1758, 0.75, 0.137, 0.8164, 0.1586, 0.8911, 0.05584, 0.75, 0.01, 0.3164, 0.1586, 0.25, 0.137, 0.25, 0.01, 0.3911, 0.05584, 0.6836, 0.1586, 0.75, 0.137, 0.75, 0.01, 0.6089, 0.05584, 0.25, 0.137, 0.1836, 0.1586, 0.1089, 0.05584, 0.25, 0.01, 0.6425, 0.2151, 0.6836, 0.1586, 0.6089, 0.05584, 0.5217, 0.1758, 0.1836, 0.1586, 0.1425, 0.2151, 0.02175, 0.1758, 0.1089, 0.05584, 0.6425, 0.2849, 0.6425, 0.2151, 0.5217, 0.1758, 0.5217, 0.3242, 0.1425, 0.2151, 0.1425, 0.2849, 0.02175, 0.3242, 0.02175, 0.1758, 0.6836, 0.3414, 0.6425, 0.2849, 0.5217, 0.3242, 0.6089, 0.4442, 0.1425, 0.2849, 0.1836, 0.3414, 0.1089, 0.4442, 0.02175, 0.3242, 0.75, 0.363, 0.6836, 0.3414, 0.6089, 0.4442, 0.75, 0.49, 0.1836, 0.3414, 0.25, 0.363, 0.25, 0.49, 0.1089, 0.4442, 1.0, 0.5, 1.0, 1.0, 0.9, 1.0, 0.9, 0.5, 0.9, 1.0, 0.9, 0.5, 0.9, 0.5, 0.9, 1.0, 0.25, 0.49, 0.3911, 0.4442, 0.3911, 0.4442, 0.25, 0.49, -7.451e-08, 0.5, -7.451e-08, 1.0, -7.451e-08, 1.0, -7.451e-08, 0.5, 0.2, 0.5, 0.2, 1.0, 0.1, 1.0, 0.1, 0.5, 0.6089, 0.4442, 0.5217, 0.3242, 0.5217, 0.3242, 0.6089, 0.4442, 0.02175, 0.3242, 0.1089, 0.4442, 0.1089, 0.4442, 0.02175, 0.3242, 0.2, 0.5, 0.2, 1.0, 0.2, 1.0, 0.2, 0.5, 0.4, 0.5, 0.4, 1.0, 0.3, 1.0, 0.3, 0.5, 0.4, 0.5, 0.4, 1.0, 0.4, 1.0, 0.4, 0.5, 0.3, 1.0, 0.3, 0.5, 0.3, 0.5, 0.3, 1.0, 0.5217, 0.1758, 0.6089, 0.05584, 0.6089, 0.05584, 0.5217, 0.1758, 0.6, 0.5, 0.6, 1.0, 0.5, 1.0, 0.5, 0.5, 0.6, 0.5, 0.6, 1.0, 0.6, 1.0, 0.6, 0.5, 0.5, 1.0, 0.5, 0.5, 0.5, 0.5, 0.5, 1.0, 0.75, 0.01, 0.8911, 0.05584, 0.8911, 0.05584, 0.75, 0.01, 0.8, 0.5, 0.8, 1.0, 0.7, 1.0, 0.7, 0.5, 0.9783, 0.1758, 0.9783, 0.3242, 0.9783, 0.3242, 0.9783, 0.1758, 0.4783, 0.3242, 0.4783, 0.1758, 0.4783, 0.1758, 0.4783, 0.3242, 0.8, 0.5, 0.8, 1.0, 0.8, 1.0, 0.8, 0.5, 0.8575, 0.2849, 0.8575, 0.2151, 0.3575, 0.2151, 0.3575, 0.2849, 0.8164, 0.3414, 0.8575, 0.2849, 0.3575, 0.2849, 0.3164, 0.3414, 0.75, 0.363, 0.8164, 0.3414, 0.3164, 0.3414, 0.25, 0.363, 0.6836, 0.3414, 0.75, 0.363, 0.25, 0.363, 0.1836, 0.3414, 0.6425, 0.2849, 0.6836, 0.3414, 0.1836, 0.3414, 0.1425, 0.2849, 0.6425, 0.2151, 0.6425, 0.2849, 0.1425, 0.2849, 0.1425, 0.2151, 0.6836, 0.1586, 0.6425, 0.2151, 0.1425, 0.2151, 0.1836, 0.1586, 0.75, 0.137, 0.6836, 0.1586, 0.1836, 0.1586, 0.25, 0.137, 0.8911, 0.4442, 0.75, 0.49, 0.75, 0.49, 0.8911, 0.4442, 0.9, 0.5, 0.9, 1.0, 0.8, 1.0, 0.8, 0.5, 0.7, 1.0, 0.7, 0.5, 0.7, 0.5, 0.7, 1.0, 0.7, 0.5, 0.7, 1.0, 0.6, 1.0, 0.6, 0.5, 0.3911, 0.05584, 0.25, 0.01, 0.25, 0.01, 0.3911, 0.05584, 0.5, 0.5, 0.5, 1.0, 0.4, 1.0, 0.4, 0.5, 0.1089, 0.05584, 0.02175, 0.1758, 0.02175, 0.1758, 0.1089, 0.05584, 0.3, 0.5, 0.3, 1.0, 0.2, 1.0, 0.2, 0.5, 0.8575, 0.2151, 0.8164, 0.1586, 0.3164, 0.1586, 0.3575, 0.2151, 0.1, 1.0, 0.1, 0.5, 0.1, 0.5, 0.1, 1.0, 0.1, 0.5, 0.1, 1.0, -7.451e-08, 1.0, -7.451e-08, 0.5, 0.8164, 0.1586, 0.75, 0.137, 0.25, 0.137, 0.3164, 0.1586, 0.8164, 0.3414, 0.75, 0.363, 0.75, 0.49, 0.8911, 0.4442, 0.25, 0.363, 0.3164, 0.3414, 0.3911, 0.4442, 0.25, 0.49, 0.8575, 0.2849, 0.8164, 0.3414, 0.8911, 0.4442, 0.9783, 0.3242, 0.3164, 0.3414, 0.3575, 0.2849, 0.4783, 0.3242, 0.3911, 0.4442, 0.8575, 0.2151, 0.8575, 0.2849, 0.9783, 0.3242, 0.9783, 0.1758, 0.3575, 0.2849, 0.3575, 0.2151, 0.4783, 0.1758, 0.4783, 0.3242, 0.8164, 0.1586, 0.8575, 0.2151, 0.9783, 0.1758, 0.8911, 0.05584, 0.3575, 0.2151, 0.3164, 0.1586, 0.3911, 0.05584, 0.4783, 0.1758, 0.75, 0.137, 0.8164, 0.1586, 0.8911, 0.05584, 0.75, 0.01, 0.3164, 0.1586, 0.25, 0.137, 0.25, 0.01, 0.3911, 0.05584, 0.6836, 0.1586, 0.75, 0.137, 0.75, 0.01, 0.6089, 0.05584, 0.25, 0.137, 0.1836, 0.1586, 0.1089, 0.05584, 0.25, 0.01, 0.6425, 0.2151, 0.6836, 0.1586, 0.6089, 0.05584, 0.5217, 0.1758, 0.1836, 0.1586, 0.1425, 0.2151, 0.02175, 0.1758, 0.1089, 0.05584, 0.6425, 0.2849, 0.6425, 0.2151, 0.5217, 0.1758, 0.5217, 0.3242, 0.1425, 0.2151, 0.1425, 0.2849, 0.02175, 0.3242, 0.02175, 0.1758, 0.6836, 0.3414, 0.6425, 0.2849, 0.5217, 0.3242, 0.6089, 0.4442, 0.1425, 0.2849, 0.1836, 0.3414, 0.1089, 0.4442, 0.02175, 0.3242, 0.75, 0.363, 0.6836, 0.3414, 0.6089, 0.4442, 0.75, 0.49, 0.1836, 0.3414, 0.25, 0.363, 0.25, 0.49, 0.1089, 0.4442, 1.0, 0.5, 1.0, 1.0, 0.9, 1.0, 0.9, 0.5, 0.9, 1.0, 0.9, 0.5, 0.9, 0.5, 0.9, 1.0, 0.25, 0.49, 0.3911, 0.4442, 0.3911, 0.4442, 0.25, 0.49, -7.451e-08, 0.5, -7.451e-08, 1.0, -7.451e-08, 1.0, -7.451e-08, 0.5, 0.2, 0.5, 0.2, 1.0, 0.1, 1.0, 0.1, 0.5, 0.6089, 0.4442, 0.5217, 0.3242, 0.5217, 0.3242, 0.6089, 0.4442, 0.02175, 0.3242, 0.1089, 0.4442, 0.1089, 0.4442, 0.02175, 0.3242, 0.2, 0.5, 0.2, 1.0, 0.2, 1.0, 0.2, 0.5, 0.4, 0.5, 0.4, 1.0, 0.3, 1.0, 0.3, 0.5, 0.4, 0.5, 0.4, 1.0, 0.4, 1.0, 0.4, 0.5, 0.3, 1.0, 0.3, 0.5, 0.3, 0.5, 0.3, 1.0, 0.5217, 0.1758, 0.6089, 0.05584, 0.6089, 0.05584, 0.5217, 0.1758, 0.6, 0.5, 0.6, 1.0, 0.5, 1.0, 0.5, 0.5, 0.6, 0.5, 0.6, 1.0, 0.6, 1.0, 0.6, 0.5, 0.5, 1.0, 0.5, 0.5, 0.5, 0.5, 0.5, 1.0, 0.75, 0.01, 0.8911, 0.05584, 0.8911, 0.05584, 0.75, 0.01, 0.8, 0.5, 0.8, 1.0, 0.7, 1.0, 0.7, 0.5, 0.9783, 0.1758, 0.9783, 0.3242, 0.9783, 0.3242, 0.9783, 0.1758, 0.4783, 0.3242, 0.4783, 0.1758, 0.4783, 0.1758, 0.4783, 0.3242, 0.8, 0.5, 0.8, 1.0, 0.8, 1.0, 0.8, 0.5, 0.8575, 0.2849, 0.8575, 0.2151, 0.3575, 0.2151, 0.3575, 0.2849, 0.8164, 0.3414, 0.8575, 0.2849, 0.3575, 0.2849, 0.3164, 0.3414, 0.75, 0.363, 0.8164, 0.3414, 0.3164, 0.3414, 0.25, 0.363, 0.6836, 0.3414, 0.75, 0.363, 0.25, 0.363, 0.1836, 0.3414, 0.6425, 0.2849, 0.6836, 0.3414, 0.1836, 0.3414, 0.1425, 0.2849, 0.6425, 0.2151, 0.6425, 0.2849, 0.1425, 0.2849, 0.1425, 0.2151, 0.6836, 0.1586, 0.6425, 0.2151, 0.1425, 0.2151, 0.1836, 0.1586, 0.75, 0.137, 0.6836, 0.1586, 0.1836, 0.1586, 0.25, 0.137, 0.725, 1.0, 0.75, 1.0, 0.75, 1.0, 0.725, 1.0, 0.525, 1.0, 0.55, 1.0, 0.55, 1.0, 0.525, 1.0, 0.975, 0.5, 0.975, 1.0, 0.95, 1.0, 0.95, 0.5, 0.95, 0.5, 0.95, 1.0, 0.925, 1.0, 0.925, 0.5, 0.925, 0.5, 0.925, 1.0, 0.9, 1.0, 0.9, 0.5, 0.8, 1.0, 0.825, 1.0, 0.825, 1.0, 0.8, 1.0, 0.9, 0.5, 0.9, 1.0, 0.875, 1.0, 0.875, 0.5, 0.6, 1.0, 0.625, 1.0, 0.625, 1.0, 0.6, 1.0, 0.875, 0.5, 0.875, 1.0, 0.85, 1.0, 0.85, 0.5, 0.85, 0.5, 0.85, 1.0, 0.825, 1.0, 0.825, 0.5, 0.825, 0.5, 0.825, 1.0, 0.8, 1.0, 0.8, 0.5, 0.875, 1.0, 0.9, 1.0, 0.9, 1.0, 0.875, 1.0, 0.8, 0.5, 0.8, 1.0, 0.775, 1.0, 0.775, 0.5, 0.675, 1.0, 0.7, 1.0, 0.7, 1.0, 0.675, 1.0, 0.775, 0.5, 0.775, 1.0, 0.75, 1.0, 0.75, 0.5, 0.75, 0.5, 0.75, 1.0, 0.725, 1.0, 0.725, 0.5, 0.725, 0.5, 0.725, 1.0, 0.7, 1.0, 0.7, 0.5, 0.7, 0.5, 0.7, 1.0, 0.675, 1.0, 0.675, 0.5, 0.675, 0.5, 0.675, 1.0, 0.65, 1.0, 0.65, 0.5, 0.95, 1.0, 0.975, 1.0, 0.975, 1.0, 0.95, 1.0, 0.65, 0.5, 0.65, 1.0, 0.625, 1.0, 0.625, 0.5, 0.75, 1.0, 0.775, 1.0, 0.775, 1.0, 0.75, 1.0, 0.625, 0.5, 0.625, 1.0, 0.6, 1.0, 0.6, 0.5, 0.55, 1.0, 0.575, 1.0, 0.575, 1.0, 0.55, 1.0, 0.6, 0.5, 0.6, 1.0, 0.575, 1.0, 0.575, 0.5, 0.575, 0.5, 0.575, 1.0, 0.55, 1.0, 0.55, 0.5, 0.55, 0.5, 0.55, 1.0, 0.525, 1.0, 0.525, 0.5, 0.825, 1.0, 0.85, 1.0, 0.85, 1.0, 0.825, 1.0, 0.625, 1.0, 0.65, 1.0, 0.65, 1.0, 0.625, 1.0, 0.9, 1.0, 0.925, 1.0, 0.925, 1.0, 0.9, 1.0, 0.7, 1.0, 0.725, 1.0, 0.725, 1.0, 0.7, 1.0, 0.775, 1.0, 0.8, 1.0, 0.8, 1.0, 0.775, 1.0, 0.575, 1.0, 0.6, 1.0, 0.6, 1.0, 0.575, 1.0, 0.975, 1.0, 1.0, 1.0, 1.0, 1.0, 0.975, 1.0, 0.85, 1.0, 0.875, 1.0, 0.875, 1.0, 0.85, 1.0, 0.65, 1.0, 0.675, 1.0, 0.675, 1.0, 0.65, 1.0, 0.925, 1.0, 0.95, 1.0, 0.95, 1.0, 0.925, 1.0, 0.3026, 0.2329, 0.4375, 0.1891, 0.4375, 0.1891, 0.3026, 0.2329, 0.2808, 0.05524, 0.25, 0.05281, 0.25, 0.01, 0.2875, 0.01295, 0.3109, 0.06246, 0.2808, 0.05524, 0.2875, 0.01295, 0.3242, 0.02175, 0.3395, 0.0743, 0.3109, 0.06246, 0.3242, 0.02175, 0.359, 0.03616, 0.3659, 0.09047, 0.3395, 0.0743, 0.359, 0.03616, 0.3911, 0.05584, 0.3894, 0.1106, 0.3659, 0.09047, 0.3911, 0.05584, 0.4197, 0.08029, 0.4095, 0.1341, 0.3894, 0.1106, 0.4197, 0.08029, 0.4442, 0.1089, 0.4257, 0.1605, 0.4095, 0.1341, 0.4442, 0.1089, 0.4638, 0.141, 0.4375, 0.1891, 0.4257, 0.1605, 0.4638, 0.141, 0.4783, 0.1758, 0.4448, 0.2192, 0.4375, 0.1891, 0.4783, 0.1758, 0.487, 0.2125, 0.4472, 0.25, 0.4448, 0.2192, 0.487, 0.2125, 0.49, 0.25, 0.4448, 0.2808, 0.4472, 0.25, 0.49, 0.25, 0.487, 0.2875, 0.4375, 0.3109, 0.4448, 0.2808, 0.487, 0.2875, 0.4783, 0.3242, 0.4257, 0.3395, 0.4375, 0.3109, 0.4783, 0.3242, 0.4638, 0.359, 0.4095, 0.3659, 0.4257, 0.3395, 0.4638, 0.359, 0.4442, 0.3911, 0.3894, 0.3894, 0.4095, 0.3659, 0.4442, 0.3911, 0.4197, 0.4197, 0.3659, 0.4095, 0.3894, 0.3894, 0.4197, 0.4197, 0.3911, 0.4442, 0.3395, 0.4257, 0.3659, 0.4095, 0.3911, 0.4442, 0.359, 0.4638, 0.3109, 0.4375, 0.3395, 0.4257, 0.359, 0.4638, 0.3242, 0.4783, 0.2808, 0.4448, 0.3109, 0.4375, 0.3242, 0.4783, 0.2875, 0.487, 0.25, 0.4472, 0.2808, 0.4448, 0.2875, 0.487, 0.25, 0.49, 0.4448, 0.2808, 0.4375, 0.3109, 0.4375, 0.3109, 0.4448, 0.2808, 0.4448, 0.2808, 0.4375, 0.3109, 0.4375, 0.3109, 0.4448, 0.2808, 0.4375, 0.3109, 0.4257, 0.3395, 0.4257, 0.3395, 0.4375, 0.3109, 0.4257, 0.3395, 0.4095, 0.3659, 0.4095, 0.3659, 0.4257, 0.3395, 0.25, 0.05281, 0.2808, 0.05524, 0.2808, 0.05524, 0.25, 0.05281, 0.4095, 0.3659, 0.3894, 0.3894, 0.3894, 0.3894, 0.4095, 0.3659, 0.2808, 0.05524, 0.3109, 0.06246, 0.3109, 0.06246, 0.2808, 0.05524, 0.3894, 0.3894, 0.3659, 0.4095, 0.3659, 0.4095, 0.3894, 0.3894, 0.3109, 0.06246, 0.3395, 0.0743, 0.3395, 0.0743, 0.3109, 0.06246, 0.3659, 0.4095, 0.3395, 0.4257, 0.3395, 0.4257, 0.3659, 0.4095, 0.3395, 0.0743, 0.3659, 0.09047, 0.3659, 0.09047, 0.3395, 0.0743, 0.3395, 0.4257, 0.3109, 0.4375, 0.3109, 0.4375, 0.3395, 0.4257, 0.3659, 0.09047, 0.3894, 0.1106, 0.3894, 0.1106, 0.3659, 0.09047, 0.3109, 0.4375, 0.2808, 0.4448, 0.2808, 0.4448, 0.3109, 0.4375, 0.3894, 0.1106, 0.4095, 0.1341, 0.4095, 0.1341, 0.3894, 0.1106, 0.2808, 0.4448, 0.25, 0.4472, 0.25, 0.4472, 0.2808, 0.4448, 0.4095, 0.1341, 0.4257, 0.1605, 0.4257, 0.1605, 0.4095, 0.1341, 0.4257, 0.1605, 0.4375, 0.1891, 0.4375, 0.1891, 0.4257, 0.1605, 0.4375, 0.1891, 0.4448, 0.2192, 0.4448, 0.2192, 0.4375, 0.1891, 0.4448, 0.2192, 0.4472, 0.25, 0.4472, 0.25, 0.4448, 0.2192, 0.4472, 0.25, 0.4448, 0.2808, 0.4448, 0.2808, 0.4472, 0.25, 0.4375, 0.3109, 0.4257, 0.3395, 0.4257, 0.3395, 0.4375, 0.3109, 0.4257, 0.3395, 0.4095, 0.3659, 0.4095, 0.3659, 0.4257, 0.3395, 0.25, 0.05281, 0.2808, 0.05524, 0.2808, 0.05524, 0.25, 0.05281, 0.4095, 0.3659, 0.3894, 0.3894, 0.3894, 0.3894, 0.4095, 0.3659, 0.2808, 0.05524, 0.3109, 0.06246, 0.3109, 0.06246, 0.2808, 0.05524, 0.3894, 0.3894, 0.3659, 0.4095, 0.3659, 0.4095, 0.3894, 0.3894, 0.3109, 0.06246, 0.3395, 0.0743, 0.3395, 0.0743, 0.3109, 0.06246, 0.3659, 0.4095, 0.3395, 0.4257, 0.3395, 0.4257, 0.3659, 0.4095, 0.3395, 0.0743, 0.3659, 0.09047, 0.3659, 0.09047, 0.3395, 0.0743, 0.3395, 0.4257, 0.3109, 0.4375, 0.3109, 0.4375, 0.3395, 0.4257, 0.3659, 0.09047, 0.3894, 0.1106, 0.3894, 0.1106, 0.3659, 0.09047, 0.3109, 0.4375, 0.2808, 0.4448, 0.2808, 0.4448, 0.3109, 0.4375, 0.3894, 0.1106, 0.4095, 0.1341, 0.4095, 0.1341, 0.3894, 0.1106, 0.2808, 0.4448, 0.25, 0.4472, 0.25, 0.4472, 0.2808, 0.4448, 0.4095, 0.1341, 0.4257, 0.1605, 0.4257, 0.1605, 0.4095, 0.1341, 0.4257, 0.1605, 0.4375, 0.1891, 0.4375, 0.1891, 0.4257, 0.1605, 0.4375, 0.1891, 0.4448, 0.2192, 0.4448, 0.2192, 0.4375, 0.1891, 0.4448, 0.2192, 0.4472, 0.25, 0.4472, 0.25, 0.4448, 0.2192, 0.4472, 0.25, 0.4448, 0.2808, 0.4448, 0.2808, 0.4472, 0.25, 0.4375, 0.3109, 0.4257, 0.3395, 0.4257, 0.3395, 0.4375, 0.3109, 0.4257, 0.3395, 0.4095, 0.3659, 0.4095, 0.3659, 0.4257, 0.3395, 0.25, 0.05281, 0.2808, 0.05524, 0.2808, 0.05524, 0.25, 0.05281, 0.4095, 0.3659, 0.3894, 0.3894, 0.3894, 0.3894, 0.4095, 0.3659, 0.2808, 0.05524, 0.3109, 0.06246, 0.3109, 0.06246, 0.2808, 0.05524, 0.3894, 0.3894, 0.3659, 0.4095, 0.3659, 0.4095, 0.3894, 0.3894, 0.3109, 0.06246, 0.3395, 0.0743, 0.3395, 0.0743, 0.3109, 0.06246, 0.3659, 0.4095, 0.3395, 0.4257, 0.3395, 0.4257, 0.3659, 0.4095, 0.3395, 0.0743, 0.3659, 0.09047, 0.3659, 0.09047, 0.3395, 0.0743, 0.3395, 0.4257, 0.3109, 0.4375, 0.3109, 0.4375, 0.3395, 0.4257, 0.3659, 0.09047, 0.3894, 0.1106, 0.3894, 0.1106, 0.3659, 0.09047, 0.3109, 0.4375, 0.2808, 0.4448, 0.2808, 0.4448, 0.3109, 0.4375, 0.3894, 0.1106, 0.4095, 0.1341, 0.4095, 0.1341, 0.3894, 0.1106, 0.2808, 0.4448, 0.25, 0.4472, 0.25, 0.4472, 0.2808, 0.4448, 0.4095, 0.1341, 0.4257, 0.1605, 0.4257, 0.1605, 0.4095, 0.1341, 0.4257, 0.1605, 0.4375, 0.1891, 0.4375, 0.1891, 0.4257, 0.1605, 0.4375, 0.1891, 0.4448, 0.2192, 0.4448, 0.2192, 0.4375, 0.1891, 0.4448, 0.2192, 0.4472, 0.25, 0.4472, 0.25, 0.4448, 0.2192, 0.4472, 0.25, 0.4448, 0.2808, 0.4448, 0.2808, 0.4472, 0.25, 0.4448, 0.2808, 0.4375, 0.3109, 0.4375, 0.3109, 0.4448, 0.2808, 0.2586, 0.1954, 0.25, 0.1947, 0.25, 0.05281, 0.2808, 0.05524, 0.2671, 0.1974, 0.2586, 0.1954, 0.2808, 0.05524, 0.3109, 0.06246, 0.2751, 0.2007, 0.2671, 0.1974, 0.3109, 0.06246, 0.3395, 0.0743, 0.2825, 0.2053, 0.2751, 0.2007, 0.3395, 0.0743, 0.3659, 0.09047, 0.2891, 0.2109, 0.2825, 0.2053, 0.3659, 0.09047, 0.3894, 0.1106, 0.2947, 0.2175, 0.2891, 0.2109, 0.3894, 0.1106, 0.4095, 0.1341, 0.2992, 0.2249, 0.2947, 0.2175, 0.4095, 0.1341, 0.4257, 0.1605, 0.3026, 0.2329, 0.2992, 0.2249, 0.4257, 0.1605, 0.4375, 0.1891, 0.3026, 0.2329, 0.4375, 0.1891, 0.4375, 0.1891, 0.3026, 0.2329, 0.3046, 0.2586, 0.3053, 0.25, 0.3053, 0.25, 0.3046, 0.2586, 0.4375, 0.1891, 0.4448, 0.2192, 0.4448, 0.2192, 0.4375, 0.1891, 0.4448, 0.2808, 0.4375, 0.3109, 0.4375, 0.3109, 0.4448, 0.2808, 0.2992, 0.2751, 0.3026, 0.2671, 0.4375, 0.3109, 0.4257, 0.3395, 0.2947, 0.2825, 0.2992, 0.2751, 0.4257, 0.3395, 0.4095, 0.3659, 0.2891, 0.2891, 0.2947, 0.2825, 0.4095, 0.3659, 0.3894, 0.3894, 0.2825, 0.2947, 0.2891, 0.2891, 0.3894, 0.3894, 0.3659, 0.4095, 0.2751, 0.2993, 0.2825, 0.2947, 0.3659, 0.4095, 0.3395, 0.4257, 0.2671, 0.3026, 0.2751, 0.2993, 0.3395, 0.4257, 0.3109, 0.4375, 0.2586, 0.3046, 0.2671, 0.3026, 0.3109, 0.4375, 0.2808, 0.4448, 0.25, 0.3053, 0.2586, 0.3046, 0.2808, 0.4448, 0.25, 0.4472, 0.2992, 0.2751, 0.2947, 0.2825, 0.2947, 0.2825, 0.2992, 0.2751, 0.25, 0.1947, 0.2586, 0.1954, 0.2586, 0.1954, 0.25, 0.1947, 0.2947, 0.2825, 0.2891, 0.2891, 0.2891, 0.2891, 0.2947, 0.2825, 0.2586, 0.1954, 0.2671, 0.1974, 0.2671, 0.1974, 0.2586, 0.1954, 0.2891, 0.2891, 0.2825, 0.2947, 0.2825, 0.2947, 0.2891, 0.2891, 0.2671, 0.1974, 0.2751, 0.2007, 0.2751, 0.2007, 0.2671, 0.1974, 0.2825, 0.2947, 0.2751, 0.2993, 0.2751, 0.2993, 0.2825, 0.2947, 0.2751, 0.2007, 0.2825, 0.2053, 0.2825, 0.2053, 0.2751, 0.2007, 0.2751, 0.2993, 0.2671, 0.3026, 0.2671, 0.3026, 0.2751, 0.2993, 0.2825, 0.2053, 0.2891, 0.2109, 0.2891, 0.2109, 0.2825, 0.2053, 0.2671, 0.3026, 0.2586, 0.3046, 0.2586, 0.3046, 0.2671, 0.3026, 0.2891, 0.2109, 0.2947, 0.2175, 0.2947, 0.2175, 0.2891, 0.2109, 0.2586, 0.3046, 0.25, 0.3053, 0.25, 0.3053, 0.2586, 0.3046, 0.2947, 0.2175, 0.2992, 0.2249, 0.2992, 0.2249, 0.2947, 0.2175, 0.2992, 0.2249, 0.3026, 0.2329, 0.3026, 0.2329, 0.2992, 0.2249, 0.4472, 0.25, 0.4448, 0.2808, 0.4448, 0.2808, 0.4472, 0.25, 0.4375, 0.3109, 0.3026, 0.2671, 0.3026, 0.2671, 0.4375, 0.3109, 0.3026, 0.2329, 0.3046, 0.2414, 0.3046, 0.2414, 0.3026, 0.2329, 0.3026, 0.2329, 0.4375, 0.1891, 0.4375, 0.1891, 0.3026, 0.2329, 0.4448, 0.2808, 0.4375, 0.3109, 0.4375, 0.3109, 0.4448, 0.2808, 0.3046, 0.2414, 0.3053, 0.25, 0.3053, 0.25, 0.3046, 0.2414, 0.3053, 0.25, 0.3046, 0.2414, 0.3046, 0.2414, 0.3053, 0.25, 0.3026, 0.2671, 0.3046, 0.2586, 0.3046, 0.2586, 0.3026, 0.2671, 0.3053, 0.25, 0.3046, 0.2586, 0.3046, 0.2586, 0.3053, 0.25, 0.3046, 0.2414, 0.3026, 0.2329, 0.4375, 0.1891, 0.4448, 0.2192, 0.3026, 0.2671, 0.3046, 0.2586, 0.4448, 0.2808, 0.4375, 0.3109, 0.3046, 0.2586, 0.3026, 0.2671, 0.3026, 0.2671, 0.3046, 0.2586, 0.3046, 0.2586, 0.3053, 0.25, 0.4472, 0.25, 0.4448, 0.2808, 0.3053, 0.25, 0.3046, 0.2414, 0.4448, 0.2192, 0.4472, 0.25, 0.3026, 0.2671, 0.2992, 0.2751, 0.2992, 0.2751, 0.3026, 0.2671, 0.2992, 0.2751, 0.2947, 0.2825, 0.2992, 0.2751, 0.25, 0.1947, 0.2586, 0.1954, 0.25, 0.1947, 0.3026, 0.2671, 0.3046, 0.2586, 0.3046, 0.2586, 0.3026, 0.2671, 0.2947, 0.2825, 0.2891, 0.2891, 0.2947, 0.2825, 0.2586, 0.1954, 0.2671, 0.1974, 0.2586, 0.1954, 0.4375, 0.1891, 0.4448, 0.2192, 0.4448, 0.2192, 0.4375, 0.1891, 0.2891, 0.2891, 0.2825, 0.2947, 0.2891, 0.2891, 0.2671, 0.1974, 0.2751, 0.2007, 0.2671, 0.1974, 0.3053, 0.25, 0.3046, 0.2414, 0.3046, 0.2414, 0.3053, 0.25, 0.2825, 0.2947, 0.2751, 0.2993, 0.2825, 0.2947, 0.2751, 0.2007, 0.2825, 0.2053, 0.2751, 0.2007, 0.4448, 0.2808, 0.4375, 0.3109, 0.4375, 0.3109, 0.4448, 0.2808, 0.2751, 0.2993, 0.2671, 0.3026, 0.2751, 0.2993, 0.2825, 0.2053, 0.2891, 0.2109, 0.2825, 0.2053, 0.4448, 0.2192, 0.4472, 0.25, 0.4472, 0.25, 0.4448, 0.2192, 0.2671, 0.3026, 0.2586, 0.3046, 0.2671, 0.3026, 0.2891, 0.2109, 0.2947, 0.2175, 0.2891, 0.2109, 0.4375, 0.3109, 0.3026, 0.2671, 0.3026, 0.2671, 0.4375, 0.3109, 0.2586, 0.3046, 0.25, 0.3053, 0.2586, 0.3046, 0.2947, 0.2175, 0.2992, 0.2249, 0.2947, 0.2175, 0.4375, 0.1891, 0.4448, 0.2192, 0.4448, 0.2192, 0.4375, 0.1891, 0.3046, 0.2414, 0.3026, 0.2329, 0.3026, 0.2329, 0.3046, 0.2414, 0.2992, 0.2249, 0.3026, 0.2329, 0.2992, 0.2249, 0.4448, 0.2192, 0.4472, 0.25, 0.4472, 0.25, 0.4448, 0.2192, 0.3046, 0.2586, 0.3053, 0.25, 0.3053, 0.25, 0.3046, 0.2586, 0.3026, 0.2329, 0.3046, 0.2414, 0.3026, 0.2329, 0.3053, 0.25, 0.3046, 0.2414, 0.3046, 0.2414, 0.3053, 0.25, 0.4472, 0.25, 0.4448, 0.2808, 0.4448, 0.2808, 0.4472, 0.25, 0.3046, 0.2414, 0.3053, 0.25, 0.3046, 0.2414, 0.3046, 0.2414, 0.3026, 0.2329, 0.3026, 0.2329, 0.3046, 0.2414, 0.4375, 0.3109, 0.3026, 0.2671, 0.3026, 0.2671, 0.4375, 0.3109, 0.3053, 0.25, 0.3046, 0.2586, 0.3053, 0.25, 0.3026, 0.2671, 0.3046, 0.2586, 0.3046, 0.2586, 0.3026, 0.2671, 0.4448, 0.2192, 0.4472, 0.25, 0.4472, 0.25, 0.4448, 0.2192, 0.3046, 0.2586, 0.3026, 0.2671, 0.3046, 0.2586, 0.3046, 0.2586, 0.3053, 0.25, 0.3053, 0.25, 0.3046, 0.2586, 0.3046, 0.2414, 0.3026, 0.2329, 0.3026, 0.2329, 0.3046, 0.2414, 0.3026, 0.2671, 0.2992, 0.2751, 0.3026, 0.2671, 0.4472, 0.25, 0.4448, 0.2808, 0.4448, 0.2808, 0.4472, 0.25, 0.625, 0.25, 0.625, 0.25, 0.625, 0.0, 0.625, 0.0, 0.625, 0.8666, 0.625, 0.8666, 0.625, 0.75, 0.625, 0.75, 0.625, 0.8666, 0.625, 0.8666, 0.625, 0.75, 0.625, 0.75, 0.625, 0.3834, 0.625, 0.3834, 0.625, 0.25, 0.625, 0.25, 0.625, 0.75, 0.625, 0.75, 0.625, 0.5, 0.625, 0.5, 0.7416, 0.5, 0.7416, 0.75, 0.875, 0.75, 0.875, 0.5, 0.625, 0.3834, 0.625, 0.3834, 0.625, 0.25, 0.625, 0.25, 0.625, 0.5, 0.625, 0.5, 0.625, 0.5, 0.625, 0.5, 0.875, 0.75, 0.875, 0.75, 0.875, 0.5, 0.875, 0.5, 0.625, 0.75, 0.625, 0.75, 0.625, 0.5, 0.625, 0.5, 0.625, 0.75, 0.625, 0.75, 0.625, 0.5, 0.625, 0.5, 0.625, 0.75, 0.625, 0.75, 0.625, 0.75, 0.625, 0.75, 0.625, 0.75, 0.625, 0.75, 0.625, 0.5, 0.625, 0.5, 0.625, 0.5, 0.625, 0.5, 0.625, 0.75, 0.625, 0.75, 0.625, 0.5, 0.625, 0.5, 0.625, 0.5, 0.625, 0.75, 0.625, 0.75, 0.625, 0.75, 0.625, 0.75, 0.625, 0.5, 0.625, 0.5, 0.625, 0.75, 0.625, 0.75, 0.625, 0.25, 0.625, 0.25, 0.625, 0.0, 0.625, 0.0, 0.625, 1.0, 0.625, 1.0, 0.625, 1.0, 0.625, 1.0, 0.625, 0.25, 0.625, 0.25, 0.625, 0.0, 0.625, 0.0, 0.625, 0.25, 0.625, 0.25, 0.625, 0.25, 0.625, 0.25, 0.875, 0.75, 0.875, 0.75, 0.875, 0.5, 0.875, 0.5, 0.625, 1.0, 0.625, 1.0, 0.625, 1.0, 0.625, 1.0, 0.625, 0.25, 0.625, 0.25, 0.625, 0.0, 0.625, 0.0, 0.625, 0.25, 0.625, 0.25, 0.625, 0.25, 0.625, 0.25, 0.625, 0.25, 0.625, 0.25, 0.625, 0.25, 0.625, 0.25, 0.625, 0.25, 0.625, 0.25, 0.625, 0.0, 0.625, 0.0, 0.625, 1.0, 0.625, 1.0, 0.625, 1.0, 0.625, 1.0, 0.875, 0.75, 0.875, 0.75, 0.875, 0.5, 0.875, 0.5, 0.625, 0.5, 0.625, 0.5, 0.625, 0.75, 0.625, 0.75, 0.625, 0.75, 0.625, 0.75, 0.625, 0.75, 0.625, 0.75, 0.625, 0.5, 0.625, 0.5, 0.625, 0.5, 0.625, 0.75, 0.625, 0.75, 0.625, 0.5, 0.625, 0.5, 0.625, 0.5, 0.625, 0.5, 0.625, 0.5, 0.625, 0.5, 0.625, 0.75, 0.625, 0.75, 0.625, 0.75, 0.625, 0.75, 0.625, 0.75, 0.625, 0.75, 0.625, 0.5, 0.625, 0.5, 0.625, 0.5, 0.625, 0.5, 0.625, 0.5, 0.625, 0.5, 0.625, 0.75, 0.625, 0.75, 0.625, 0.75, 0.625, 0.75, 0.625, 0.75, 0.625, 0.5, 0.625, 0.5, 0.625, 0.5, 0.625, 0.5, 0.625, 0.5, 0.625, 0.3834, 0.625, 0.3834, 0.625, 0.5, 0.625, 0.75, 0.7416, 0.75, 0.7416, 0.5, 0.625, 0.5, 0.625, 0.5, 0.625, 0.3834, 0.625, 0.3834, 0.625, 1.0, 0.625, 1.0, 0.625, 0.8666, 0.625, 0.8666, 0.625, 1.0, 0.625, 1.0, 0.625, 0.8666, 0.625, 0.8666, 0.625, 1.0, 0.625, 1.0, 0.625, 1.0, 0.625, 1.0, 0.625, 0.25, 0.625, 0.25, 0.625, 0.25, 0.625, 0.25, 0.625, 0.25, 0.625, 0.25, 0.625, 0.25, 0.625, 0.25, 0.625, 1.0, 0.625, 1.0, 0.625, 1.0, 0.625, 1.0, 0.875, 0.75, 0.875, 0.75, 0.875, 0.5, 0.875, 0.5, 0.625, 0.25, 0.625, 0.25, 0.625, 0.25, 0.625, 0.25, 0.625, 0.25, 0.625, 0.25, 0.625, 0.0, 0.625, 0.0, 0.625, 1.0, 0.625, 1.0, 0.625, 1.0, 0.625, 1.0, 0.625, 0.25, 0.625, 0.0, 0.625, 0.0, 0.625, 0.25, 0.625, 0.8666, 0.625, 0.75, 0.625, 0.75, 0.625, 0.8666, 0.625, 0.8666, 0.625, 0.75, 0.625, 0.75, 0.625, 0.8666, 0.625, 0.3834, 0.625, 0.25, 0.625, 0.25, 0.625, 0.3834, 0.625, 0.75, 0.625, 0.5, 0.625, 0.5, 0.625, 0.75, 0.7416, 0.5, 0.875, 0.5, 0.875, 0.75, 0.7416, 0.75, 0.625, 0.3834, 0.625, 0.25, 0.625, 0.25, 0.625, 0.3834, 0.625, 0.5, 0.625, 0.5, 0.625, 0.5, 0.625, 0.5, 0.875, 0.75, 0.875, 0.5, 0.875, 0.5, 0.875, 0.75, 0.625, 0.75, 0.625, 0.5, 0.625, 0.5, 0.625, 0.75, 0.625, 0.75, 0.625, 0.5, 0.625, 0.5, 0.625, 0.75, 0.625, 0.75, 0.625, 0.75, 0.625, 0.75, 0.625, 0.75, 0.625, 0.75, 0.625, 0.5, 0.625, 0.5, 0.625, 0.75, 0.625, 0.5, 0.625, 0.75, 0.625, 0.75, 0.625, 0.5, 0.625, 0.5, 0.625, 0.5, 0.625, 0.5, 0.625, 0.75, 0.625, 0.75, 0.625, 0.75, 0.625, 0.75, 0.625, 0.5, 0.625, 0.75, 0.625, 0.75, 0.625, 0.5, 0.625, 0.25, 0.625, 0.0, 0.625, 0.0, 0.625, 0.25, 0.625, 1.0, 0.625, 1.0, 0.625, 1.0, 0.625, 1.0, 0.625, 0.25, 0.625, 0.0, 0.625, 0.0, 0.625, 0.25, 0.625, 0.25, 0.625, 0.25, 0.625, 0.25, 0.625, 0.25, 0.875, 0.75, 0.875, 0.5, 0.875, 0.5, 0.875, 0.75, 0.625, 1.0, 0.625, 1.0, 0.625, 1.0, 0.625, 1.0, 0.625, 0.25, 0.625, 0.0, 0.625, 0.0, 0.625, 0.25, 0.625, 0.25, 0.625, 0.25, 0.625, 0.25, 0.625, 0.25, 0.625, 0.25, 0.625, 0.25, 0.625, 0.25, 0.625, 0.25, 0.625, 0.25, 0.625, 0.0, 0.625, 0.0, 0.625, 0.25, 0.625, 1.0, 0.625, 1.0, 0.625, 1.0, 0.625, 1.0, 0.875, 0.75, 0.875, 0.5, 0.875, 0.5, 0.875, 0.75, 0.625, 0.5, 0.625, 0.75, 0.625, 0.75, 0.625, 0.5, 0.625, 0.75, 0.625, 0.75, 0.625, 0.75, 0.625, 0.75, 0.625, 0.5, 0.625, 0.5, 0.625, 0.5, 0.625, 0.75, 0.625, 0.5, 0.625, 0.5, 0.625, 0.75, 0.625, 0.5, 0.625, 0.5, 0.625, 0.5, 0.625, 0.5, 0.625, 0.75, 0.625, 0.75, 0.625, 0.75, 0.625, 0.75, 0.625, 0.75, 0.625, 0.75, 0.625, 0.5, 0.625, 0.5, 0.625, 0.5, 0.625, 0.5, 0.625, 0.5, 0.625, 0.75, 0.625, 0.75, 0.625, 0.5, 0.625, 0.75, 0.625, 0.75, 0.625, 0.75, 0.625, 0.5, 0.625, 0.5, 0.625, 0.5, 0.625, 0.5, 0.625, 0.3834, 0.625, 0.3834, 0.625, 0.5, 0.625, 0.5, 0.7416, 0.5, 0.7416, 0.75, 0.625, 0.75, 0.625, 0.5, 0.625, 0.3834, 0.625, 0.3834, 0.625, 0.5, 0.625, 1.0, 0.625, 0.8666, 0.625, 0.8666, 0.625, 1.0, 0.625, 1.0, 0.625, 0.8666, 0.625, 0.8666, 0.625, 1.0, 0.625, 1.0, 0.625, 1.0, 0.625, 1.0, 0.625, 1.0, 0.625, 0.25, 0.625, 0.25, 0.625, 0.25, 0.625, 0.25, 0.625, 0.25, 0.625, 0.25, 0.625, 0.25, 0.625, 0.25, 0.625, 1.0, 0.625, 1.0, 0.625, 1.0, 0.625, 1.0, 0.875, 0.75, 0.875, 0.5, 0.875, 0.5, 0.875, 0.75, 0.625, 0.25, 0.625, 0.25, 0.625, 0.25, 0.625, 0.25, 0.625, 0.25, 0.625, 0.0, 0.625, 0.0, 0.625, 0.25, 0.625, 1.0, 0.625, 1.0, 0.625, 1.0, 0.625, 1.0, 0.725, 1.0, 0.725, 1.0, 0.75, 1.0, 0.75, 1.0, 0.525, 1.0, 0.525, 1.0, 0.55, 1.0, 0.55, 1.0, 0.975, 0.5, 0.95, 0.5, 0.95, 1.0, 0.975, 1.0, 0.95, 0.5, 0.925, 0.5, 0.925, 1.0, 0.95, 1.0, 0.925, 0.5, 0.9, 0.5, 0.9, 1.0, 0.925, 1.0, 0.8, 1.0, 0.8, 1.0, 0.825, 1.0, 0.825, 1.0, 0.9, 0.5, 0.875, 0.5, 0.875, 1.0, 0.9, 1.0, 0.6, 1.0, 0.6, 1.0, 0.625, 1.0, 0.625, 1.0, 0.875, 0.5, 0.85, 0.5, 0.85, 1.0, 0.875, 1.0, 0.85, 0.5, 0.825, 0.5, 0.825, 1.0, 0.85, 1.0, 0.825, 0.5, 0.8, 0.5, 0.8, 1.0, 0.825, 1.0, 0.875, 1.0, 0.875, 1.0, 0.9, 1.0, 0.9, 1.0, 0.8, 0.5, 0.775, 0.5, 0.775, 1.0, 0.8, 1.0, 0.675, 1.0, 0.675, 1.0, 0.7, 1.0, 0.7, 1.0, 0.775, 0.5, 0.75, 0.5, 0.75, 1.0, 0.775, 1.0, 0.75, 0.5, 0.725, 0.5, 0.725, 1.0, 0.75, 1.0, 0.725, 0.5, 0.7, 0.5, 0.7, 1.0, 0.725, 1.0, 0.7, 0.5, 0.675, 0.5, 0.675, 1.0, 0.7, 1.0, 0.675, 0.5, 0.65, 0.5, 0.65, 1.0, 0.675, 1.0, 0.95, 1.0, 0.95, 1.0, 0.975, 1.0, 0.975, 1.0, 0.65, 0.5, 0.625, 0.5, 0.625, 1.0, 0.65, 1.0, 0.75, 1.0, 0.75, 1.0, 0.775, 1.0, 0.775, 1.0, 0.625, 0.5, 0.6, 0.5, 0.6, 1.0, 0.625, 1.0, 0.55, 1.0, 0.55, 1.0, 0.575, 1.0, 0.575, 1.0, 0.6, 0.5, 0.575, 0.5, 0.575, 1.0, 0.6, 1.0, 0.575, 0.5, 0.55, 0.5, 0.55, 1.0, 0.575, 1.0, 0.55, 0.5, 0.525, 0.5, 0.525, 1.0, 0.55, 1.0, 0.825, 1.0, 0.825, 1.0, 0.85, 1.0, 0.85, 1.0, 0.625, 1.0, 0.625, 1.0, 0.65, 1.0, 0.65, 1.0, 0.9, 1.0, 0.9, 1.0, 0.925, 1.0, 0.925, 1.0, 0.7, 1.0, 0.7, 1.0, 0.725, 1.0, 0.725, 1.0, 0.5, 1.0, 0.5, 1.0, 0.525, 1.0, 0.525, 1.0, 0.775, 1.0, 0.775, 1.0, 0.8, 1.0, 0.8, 1.0, 0.575, 1.0, 0.575, 1.0, 0.6, 1.0, 0.6, 1.0, 0.975, 1.0, 0.975, 1.0, 1.0, 1.0, 1.0, 1.0, 0.85, 1.0, 0.85, 1.0, 0.875, 1.0, 0.875, 1.0, 0.65, 1.0, 0.65, 1.0, 0.675, 1.0, 0.675, 1.0, 0.925, 1.0, 0.925, 1.0, 0.95, 1.0, 0.95, 1.0, 0.3026, 0.2329, 0.3026, 0.2329, 0.4375, 0.1891, 0.4375, 0.1891, 0.2808, 0.05524, 0.2875, 0.01295, 0.25, 0.01, 0.25, 0.05281, 0.3109, 0.06246, 0.3242, 0.02175, 0.2875, 0.01295, 0.2808, 0.05524, 0.3395, 0.0743, 0.359, 0.03616, 0.3242, 0.02175, 0.3109, 0.06246, 0.3659, 0.09047, 0.3911, 0.05584, 0.359, 0.03616, 0.3395, 0.0743, 0.3894, 0.1106, 0.4197, 0.08029, 0.3911, 0.05584, 0.3659, 0.09047, 0.4095, 0.1341, 0.4442, 0.1089, 0.4197, 0.08029, 0.3894, 0.1106, 0.4257, 0.1605, 0.4638, 0.141, 0.4442, 0.1089, 0.4095, 0.1341, 0.4375, 0.1891, 0.4783, 0.1758, 0.4638, 0.141, 0.4257, 0.1605, 0.4448, 0.2192, 0.487, 0.2125, 0.4783, 0.1758, 0.4375, 0.1891, 0.4472, 0.25, 0.49, 0.25, 0.487, 0.2125, 0.4448, 0.2192, 0.4448, 0.2808, 0.487, 0.2875, 0.49, 0.25, 0.4472, 0.25, 0.4375, 0.3109, 0.4783, 0.3242, 0.487, 0.2875, 0.4448, 0.2808, 0.4257, 0.3395, 0.4638, 0.359, 0.4783, 0.3242, 0.4375, 0.3109, 0.4095, 0.3659, 0.4442, 0.3911, 0.4638, 0.359, 0.4257, 0.3395, 0.3894, 0.3894, 0.4197, 0.4197, 0.4442, 0.3911, 0.4095, 0.3659, 0.3659, 0.4095, 0.3911, 0.4442, 0.4197, 0.4197, 0.3894, 0.3894, 0.3395, 0.4257, 0.359, 0.4638, 0.3911, 0.4442, 0.3659, 0.4095, 0.3109, 0.4375, 0.3242, 0.4783, 0.359, 0.4638, 0.3395, 0.4257, 0.2808, 0.4448, 0.2875, 0.487, 0.3242, 0.4783, 0.3109, 0.4375, 0.25, 0.4472, 0.25, 0.49, 0.2875, 0.487, 0.2808, 0.4448, 0.4448, 0.2808, 0.4448, 0.2808, 0.4375, 0.3109, 0.4375, 0.3109, 0.4448, 0.2808, 0.4448, 0.2808, 0.4375, 0.3109, 0.4375, 0.3109, 0.4375, 0.3109, 0.4375, 0.3109, 0.4257, 0.3395, 0.4257, 0.3395, 0.4257, 0.3395, 0.4257, 0.3395, 0.4095, 0.3659, 0.4095, 0.3659, 0.25, 0.05281, 0.25, 0.05281, 0.2808, 0.05524, 0.2808, 0.05524, 0.4095, 0.3659, 0.4095, 0.3659, 0.3894, 0.3894, 0.3894, 0.3894, 0.2808, 0.05524, 0.2808, 0.05524, 0.3109, 0.06246, 0.3109, 0.06246, 0.3894, 0.3894, 0.3894, 0.3894, 0.3659, 0.4095, 0.3659, 0.4095, 0.3109, 0.06246, 0.3109, 0.06246, 0.3395, 0.0743, 0.3395, 0.0743, 0.3659, 0.4095, 0.3659, 0.4095, 0.3395, 0.4257, 0.3395, 0.4257, 0.3395, 0.0743, 0.3395, 0.0743, 0.3659, 0.09047, 0.3659, 0.09047, 0.3395, 0.4257, 0.3395, 0.4257, 0.3109, 0.4375, 0.3109, 0.4375, 0.3659, 0.09047, 0.3659, 0.09047, 0.3894, 0.1106, 0.3894, 0.1106, 0.3109, 0.4375, 0.3109, 0.4375, 0.2808, 0.4448, 0.2808, 0.4448, 0.3894, 0.1106, 0.3894, 0.1106, 0.4095, 0.1341, 0.4095, 0.1341, 0.2808, 0.4448, 0.2808, 0.4448, 0.25, 0.4472, 0.25, 0.4472, 0.4095, 0.1341, 0.4095, 0.1341, 0.4257, 0.1605, 0.4257, 0.1605, 0.4257, 0.1605, 0.4257, 0.1605, 0.4375, 0.1891, 0.4375, 0.1891, 0.4375, 0.1891, 0.4375, 0.1891, 0.4448, 0.2192, 0.4448, 0.2192, 0.4448, 0.2192, 0.4448, 0.2192, 0.4472, 0.25, 0.4472, 0.25, 0.4472, 0.25, 0.4472, 0.25, 0.4448, 0.2808, 0.4448, 0.2808, 0.4375, 0.3109, 0.4375, 0.3109, 0.4257, 0.3395, 0.4257, 0.3395, 0.4257, 0.3395, 0.4257, 0.3395, 0.4095, 0.3659, 0.4095, 0.3659, 0.25, 0.05281, 0.25, 0.05281, 0.2808, 0.05524, 0.2808, 0.05524, 0.4095, 0.3659, 0.4095, 0.3659, 0.3894, 0.3894, 0.3894, 0.3894, 0.2808, 0.05524, 0.2808, 0.05524, 0.3109, 0.06246, 0.3109, 0.06246, 0.3894, 0.3894, 0.3894, 0.3894, 0.3659, 0.4095, 0.3659, 0.4095, 0.3109, 0.06246, 0.3109, 0.06246, 0.3395, 0.0743, 0.3395, 0.0743, 0.3659, 0.4095, 0.3659, 0.4095, 0.3395, 0.4257, 0.3395, 0.4257, 0.3395, 0.0743, 0.3395, 0.0743, 0.3659, 0.09047, 0.3659, 0.09047, 0.3395, 0.4257, 0.3395, 0.4257, 0.3109, 0.4375, 0.3109, 0.4375, 0.3659, 0.09047, 0.3659, 0.09047, 0.3894, 0.1106, 0.3894, 0.1106, 0.3109, 0.4375, 0.3109, 0.4375, 0.2808, 0.4448, 0.2808, 0.4448, 0.3894, 0.1106, 0.3894, 0.1106, 0.4095, 0.1341, 0.4095, 0.1341, 0.2808, 0.4448, 0.2808, 0.4448, 0.25, 0.4472, 0.25, 0.4472, 0.4095, 0.1341, 0.4095, 0.1341, 0.4257, 0.1605, 0.4257, 0.1605, 0.4257, 0.1605, 0.4257, 0.1605, 0.4375, 0.1891, 0.4375, 0.1891, 0.4375, 0.1891, 0.4375, 0.1891, 0.4448, 0.2192, 0.4448, 0.2192, 0.4448, 0.2192, 0.4448, 0.2192, 0.4472, 0.25, 0.4472, 0.25, 0.4472, 0.25, 0.4472, 0.25, 0.4448, 0.2808, 0.4448, 0.2808, 0.4375, 0.3109, 0.4375, 0.3109, 0.4257, 0.3395, 0.4257, 0.3395, 0.4257, 0.3395, 0.4257, 0.3395, 0.4095, 0.3659, 0.4095, 0.3659, 0.25, 0.05281, 0.25, 0.05281, 0.2808, 0.05524, 0.2808, 0.05524, 0.4095, 0.3659, 0.4095, 0.3659, 0.3894, 0.3894, 0.3894, 0.3894, 0.2808, 0.05524, 0.2808, 0.05524, 0.3109, 0.06246, 0.3109, 0.06246, 0.3894, 0.3894, 0.3894, 0.3894, 0.3659, 0.4095, 0.3659, 0.4095, 0.3109, 0.06246, 0.3109, 0.06246, 0.3395, 0.0743, 0.3395, 0.0743, 0.3659, 0.4095, 0.3659, 0.4095, 0.3395, 0.4257, 0.3395, 0.4257, 0.3395, 0.0743, 0.3395, 0.0743, 0.3659, 0.09047, 0.3659, 0.09047, 0.3395, 0.4257, 0.3395, 0.4257, 0.3109, 0.4375, 0.3109, 0.4375, 0.3659, 0.09047, 0.3659, 0.09047, 0.3894, 0.1106, 0.3894, 0.1106, 0.3109, 0.4375, 0.3109, 0.4375, 0.2808, 0.4448, 0.2808, 0.4448, 0.3894, 0.1106, 0.3894, 0.1106, 0.4095, 0.1341, 0.4095, 0.1341, 0.2808, 0.4448, 0.2808, 0.4448, 0.25, 0.4472, 0.25, 0.4472, 0.4095, 0.1341, 0.4095, 0.1341, 0.4257, 0.1605, 0.4257, 0.1605, 0.4257, 0.1605, 0.4257, 0.1605, 0.4375, 0.1891, 0.4375, 0.1891, 0.4375, 0.1891, 0.4375, 0.1891, 0.4448, 0.2192, 0.4448, 0.2192, 0.4448, 0.2192, 0.4448, 0.2192, 0.4472, 0.25, 0.4472, 0.25, 0.4472, 0.25, 0.4472, 0.25, 0.4448, 0.2808, 0.4448, 0.2808, 0.4448, 0.2808, 0.4448, 0.2808, 0.4375, 0.3109, 0.4375, 0.3109, 0.2586, 0.1954, 0.2808, 0.05524, 0.25, 0.05281, 0.25, 0.1947, 0.2671, 0.1974, 0.3109, 0.06246, 0.2808, 0.05524, 0.2586, 0.1954, 0.2751, 0.2007, 0.3395, 0.0743, 0.3109, 0.06246, 0.2671, 0.1974, 0.2825, 0.2053, 0.3659, 0.09047, 0.3395, 0.0743, 0.2751, 0.2007, 0.2891, 0.2109, 0.3894, 0.1106, 0.3659, 0.09047, 0.2825, 0.2053, 0.2947, 0.2175, 0.4095, 0.1341, 0.3894, 0.1106, 0.2891, 0.2109, 0.2992, 0.2249, 0.4257, 0.1605, 0.4095, 0.1341, 0.2947, 0.2175, 0.3026, 0.2329, 0.4375, 0.1891, 0.4257, 0.1605, 0.2992, 0.2249, 0.3026, 0.2329, 0.3026, 0.2329, 0.4375, 0.1891, 0.4375, 0.1891, 0.3046, 0.2586, 0.3046, 0.2586, 0.3053, 0.25, 0.3053, 0.25, 0.4375, 0.1891, 0.4375, 0.1891, 0.4448, 0.2192, 0.4448, 0.2192, 0.4448, 0.2808, 0.4448, 0.2808, 0.4375, 0.3109, 0.4375, 0.3109, 0.2992, 0.2751, 0.4257, 0.3395, 0.4375, 0.3109, 0.3026, 0.2671, 0.2947, 0.2825, 0.4095, 0.3659, 0.4257, 0.3395, 0.2992, 0.2751, 0.2891, 0.2891, 0.3894, 0.3894, 0.4095, 0.3659, 0.2947, 0.2825, 0.2825, 0.2947, 0.3659, 0.4095, 0.3894, 0.3894, 0.2891, 0.2891, 0.2751, 0.2993, 0.3395, 0.4257, 0.3659, 0.4095, 0.2825, 0.2947, 0.2671, 0.3026, 0.3109, 0.4375, 0.3395, 0.4257, 0.2751, 0.2993, 0.2586, 0.3046, 0.2808, 0.4448, 0.3109, 0.4375, 0.2671, 0.3026, 0.25, 0.3053, 0.25, 0.4472, 0.2808, 0.4448, 0.2586, 0.3046, 0.2992, 0.2751, 0.2992, 0.2751, 0.2947, 0.2825, 0.2947, 0.2825, 0.25, 0.1947, 0.25, 0.1947, 0.2586, 0.1954, 0.2586, 0.1954, 0.2947, 0.2825, 0.2947, 0.2825, 0.2891, 0.2891, 0.2891, 0.2891, 0.2586, 0.1954, 0.2586, 0.1954, 0.2671, 0.1974, 0.2671, 0.1974, 0.2891, 0.2891, 0.2891, 0.2891, 0.2825, 0.2947, 0.2825, 0.2947, 0.2671, 0.1974, 0.2671, 0.1974, 0.2751, 0.2007, 0.2751, 0.2007, 0.2825, 0.2947, 0.2825, 0.2947, 0.2751, 0.2993, 0.2751, 0.2993, 0.2751, 0.2007, 0.2751, 0.2007, 0.2825, 0.2053, 0.2825, 0.2053, 0.2751, 0.2993, 0.2751, 0.2993, 0.2671, 0.3026, 0.2671, 0.3026, 0.2825, 0.2053, 0.2825, 0.2053, 0.2891, 0.2109, 0.2891, 0.2109, 0.2671, 0.3026, 0.2671, 0.3026, 0.2586, 0.3046, 0.2586, 0.3046, 0.2891, 0.2109, 0.2891, 0.2109, 0.2947, 0.2175, 0.2947, 0.2175, 0.2586, 0.3046, 0.2586, 0.3046, 0.25, 0.3053, 0.25, 0.3053, 0.2947, 0.2175, 0.2947, 0.2175, 0.2992, 0.2249, 0.2992, 0.2249, 0.2992, 0.2249, 0.2992, 0.2249, 0.3026, 0.2329, 0.3026, 0.2329, 0.4472, 0.25, 0.4472, 0.25, 0.4448, 0.2808, 0.4448, 0.2808, 0.4375, 0.3109, 0.4375, 0.3109, 0.3026, 0.2671, 0.3026, 0.2671, 0.3026, 0.2329, 0.3026, 0.2329, 0.3046, 0.2414, 0.3046, 0.2414, 0.3026, 0.2329, 0.3026, 0.2329, 0.4375, 0.1891, 0.4375, 0.1891, 0.4448, 0.2808, 0.4448, 0.2808, 0.4375, 0.3109, 0.4375, 0.3109, 0.3046, 0.2414, 0.3046, 0.2414, 0.3053, 0.25, 0.3053, 0.25, 0.3053, 0.25, 0.3053, 0.25, 0.3046, 0.2414, 0.3046, 0.2414, 0.3026, 0.2671, 0.3026, 0.2671, 0.3046, 0.2586, 0.3046, 0.2586, 0.3053, 0.25, 0.3053, 0.25, 0.3046, 0.2586, 0.3046, 0.2586, 0.3046, 0.2414, 0.4448, 0.2192, 0.4375, 0.1891, 0.3026, 0.2329, 0.3026, 0.2671, 0.4375, 0.3109, 0.4448, 0.2808, 0.3046, 0.2586, 0.3046, 0.2586, 0.3046, 0.2586, 0.3026, 0.2671, 0.3026, 0.2671, 0.3046, 0.2586, 0.4448, 0.2808, 0.4472, 0.25, 0.3053, 0.25, 0.3053, 0.25, 0.4472, 0.25, 0.4448, 0.2192, 0.3046, 0.2414, 0.3026, 0.2671, 0.3026, 0.2671, 0.2992, 0.2751, 0.2992, 0.2751, 0.2992, 0.2751, 0.2992, 0.2751, 0.2947, 0.2825, 0.25, 0.1947, 0.25, 0.1947, 0.2586, 0.1954, 0.3026, 0.2671, 0.3026, 0.2671, 0.3046, 0.2586, 0.3046, 0.2586, 0.2947, 0.2825, 0.2947, 0.2825, 0.2891, 0.2891, 0.2586, 0.1954, 0.2586, 0.1954, 0.2671, 0.1974, 0.4375, 0.1891, 0.4375, 0.1891, 0.4448, 0.2192, 0.4448, 0.2192, 0.2891, 0.2891, 0.2891, 0.2891, 0.2825, 0.2947, 0.2671, 0.1974, 0.2671, 0.1974, 0.2751, 0.2007, 0.3053, 0.25, 0.3053, 0.25, 0.3046, 0.2414, 0.3046, 0.2414, 0.2825, 0.2947, 0.2825, 0.2947, 0.2751, 0.2993, 0.2751, 0.2007, 0.2751, 0.2007, 0.2825, 0.2053, 0.4448, 0.2808, 0.4448, 0.2808, 0.4375, 0.3109, 0.4375, 0.3109, 0.2751, 0.2993, 0.2751, 0.2993, 0.2671, 0.3026, 0.2825, 0.2053, 0.2825, 0.2053, 0.2891, 0.2109, 0.4448, 0.2192, 0.4448, 0.2192, 0.4472, 0.25, 0.4472, 0.25, 0.2671, 0.3026, 0.2671, 0.3026, 0.2586, 0.3046, 0.2891, 0.2109, 0.2891, 0.2109, 0.2947, 0.2175, 0.4375, 0.3109, 0.4375, 0.3109, 0.3026, 0.2671, 0.3026, 0.2671, 0.2586, 0.3046, 0.2586, 0.3046, 0.25, 0.3053, 0.2947, 0.2175, 0.2947, 0.2175, 0.2992, 0.2249, 0.4375, 0.1891, 0.4375, 0.1891, 0.4448, 0.2192, 0.4448, 0.2192, 0.3046, 0.2414, 0.3046, 0.2414, 0.3026, 0.2329, 0.3026, 0.2329, 0.2992, 0.2249, 0.2992, 0.2249, 0.3026, 0.2329, 0.4448, 0.2192, 0.4448, 0.2192, 0.4472, 0.25, 0.4472, 0.25, 0.3046, 0.2586, 0.3046, 0.2586, 0.3053, 0.25, 0.3053, 0.25, 0.3026, 0.2329, 0.3026, 0.2329, 0.3046, 0.2414, 0.3053, 0.25, 0.3053, 0.25, 0.3046, 0.2414, 0.3046, 0.2414, 0.4472, 0.25, 0.4472, 0.25, 0.4448, 0.2808, 0.4448, 0.2808, 0.3046, 0.2414, 0.3046, 0.2414, 0.3053, 0.25, 0.3046, 0.2414, 0.3046, 0.2414, 0.3026, 0.2329, 0.3026, 0.2329, 0.4375, 0.3109, 0.4375, 0.3109, 0.3026, 0.2671, 0.3026, 0.2671, 0.3053, 0.25, 0.3053, 0.25, 0.3046, 0.2586, 0.3026, 0.2671, 0.3026, 0.2671, 0.3046, 0.2586, 0.3046, 0.2586, 0.4448, 0.2192, 0.4448, 0.2192, 0.4472, 0.25, 0.4472, 0.25, 0.3046, 0.2586, 0.3046, 0.2586, 0.3026, 0.2671, 0.3046, 0.2586, 0.3046, 0.2586, 0.3053, 0.25, 0.3053, 0.25, 0.3046, 0.2414, 0.3046, 0.2414, 0.3026, 0.2329, 0.3026, 0.2329, 0.3026, 0.2671, 0.3026, 0.2671, 0.2992, 0.2751, 0.4472, 0.25, 0.4472, 0.25, 0.4448, 0.2808, 0.4448, 0.2808, 0.625, 0.8666, 0.625, 0.75, 0.625, 0.75, 0.625, 0.8666, 0.625, 0.8666, 0.625, 0.8666, 0.625, 1.0, 0.625, 1.0, 0.625, 0.25, 0.625, 1.0, 0.625, 0.0, 0.625, 0.25, 0.625, 0.3834, 0.625, 0.25, 0.625, 0.25, 0.625, 0.3834, 0.625, 0.3834, 0.625, 0.3834, 0.625, 0.5, 0.625, 0.5, 0.625, 0.75, 0.625, 0.5, 0.625, 0.5, 0.625, 0.75, 0.525, 1.0, 0.2875, 0.01295, 0.5, 1.0, 0.5, 1.0, 0.525, 0.5, 0.525, 0.5, 0.5, 1.0, 0.525, 1.0, 0.525, 0.5, 0.525, 0.5, 0.525, 1.0, 0.5, 1.0, 0.975, 0.5, 1.0, 1.0, 0.975, 1.0, 0.975, 0.5, 0.95, 0.5, 0.925, 0.5, 0.9, 0.5, 0.875, 0.5, 0.85, 0.5, 0.825, 0.5, 0.8, 0.5, 0.775, 0.5, 0.75, 0.5, 0.725, 0.5, 0.7, 0.5, 0.675, 0.5, 0.65, 0.5, 0.625, 0.5, 0.6, 0.5, 0.575, 0.5, 0.55, 0.5, 0.525, 0.5, 0.525, 0.5, 0.525, 0.5, 0.55, 0.5, 0.575, 0.5, 0.6, 0.5, 0.625, 0.5, 0.65, 0.5, 0.675, 0.5, 0.7, 0.5, 0.725, 0.5, 0.75, 0.5, 0.775, 0.5, 0.8, 0.5, 0.825, 0.5, 0.85, 0.5, 0.875, 0.5, 0.9, 0.5, 0.925, 0.5, 0.95, 0.5, 0.975, 0.5, 0.975, 0.5, 0.975, 0.5, 1.0, 1.0, 0.975, 0.5, 0.975, 0.5, 0.975, 1.0])
me_cube_003.materials.append(mat_material_002)
me_cube_003.materials.append(mat_material_003)
me_cube_003.use_remesh_fix_poles = True
me_cube_003.use_remesh_preserve_attributes = False
me_cube_003.use_mirror_vertex_groups = False
me_cube_003.update()
arm_armature = bpy.data.armatures.new('Armature')  # bones are not reproduced

# ---- objects
ob_large_heal = bpy.data.objects.new('Large Heal', me_cube_003)
ob_gears_armature = bpy.data.objects.new('Gears armature', arm_armature)

# ---- transforms, parenting, visibility, modifiers, constraints
ob_large_heal.parent = ob_gears_armature
ob_large_heal.matrix_parent_inverse = Matrix(((1.0, -0.0, -0.0, -0.0), (-0.0, 1.0, 0.0, 0.4853), (-0.0, -0.0, 1.0, -0.0), (-0.0, 0.0, -0.0, 1.0)))
ob_large_heal.location = (0.0, 0.0, 0.0)
ob_large_heal.rotation_euler = (0.0, 0.7505, 0.0)
ob_large_heal.scale = (0.1246, 0.1246, 0.1246)
ob_large_heal.lineart.crease_threshold = 0.0
_vg = ob_large_heal.vertex_groups.new(name='Gear_001')
for _i, _w in zip([0, 1, 2, 3, 4, 5, 6, 7, 8, 9, 10, 11, 12, 13, 14, 15, 16, 17, 18, 19, 20, 21, 22, 23, 24, 25, 26, 27, 28, 29, 30, 31, 32, 33, 34, 35, 36, 37, 38, 39, 40, 41, 42, 43, 44, 45, 46, 47, 48, 49, 50, 51, 52, 53, 54, 55, 56, 57, 58, 59], [0.9999, 0.9969, 1.0, 0.9998, 0.9998, 1.0, 1.0, 0.9998, 1.0, 0.9953, 1.0, 0.9996, 1.0, 0.9998, 1.0, 1.0, 0.9997, 1.0, 0.9993, 0.9998, 0.9992, 1.0, 1.0, 0.9987, 1.0, 1.0, 1.0, 1.0, 1.0, 1.0, 0.9999, 0.9997, 1.0, 1.0, 1.0, 1.0, 1.0, 0.9999, 0.9961, 1.0, 1.0, 1.0, 0.9999, 0.9975, 0.9996, 0.9873, 0.9993, 1.0, 0.993, 0.9999, 0.9985, 0.9969, 1.0, 1.0, 0.9877, 1.0, 1.0, 1.0, 1.0, 0.9999]): _vg.add([_i], _w, 'REPLACE')
_vg = ob_large_heal.vertex_groups.new(name='Gear_002')
for _i, _w in zip([60, 61, 62, 63, 64, 65, 66, 67, 68, 69, 70, 71, 72, 73, 74, 75, 76, 77, 78, 79, 80, 81, 82, 83, 84, 85, 86, 87, 88, 89, 90, 91, 92, 93, 94, 95, 96, 97, 98, 99, 100, 101, 102, 103, 104, 105, 106, 107, 108, 109, 110, 111, 112, 113, 114, 115, 116, 117, 118, 119], [0.9997, 0.9991, 1.0, 1.0, 0.9998, 1.0, 1.0, 0.9997, 1.0, 0.999, 1.0, 0.9999, 0.9999, 1.0, 0.9995, 1.0, 1.0, 1.0, 1.0, 1.0, 1.0, 1.0, 1.0, 1.0, 0.9947, 1.0, 0.9994, 1.0, 1.0, 1.0, 1.0, 1.0, 0.9981, 1.0, 1.0, 1.0, 1.0, 1.0, 1.0, 1.0, 1.0, 0.999, 0.9887, 0.9998, 1.0, 1.0, 0.9997, 1.0, 0.9995, 0.9877, 1.0, 1.0, 0.9969, 0.9994, 1.0, 1.0, 0.9997, 0.9965, 0.997, 1.0]): _vg.add([_i], _w, 'REPLACE')
_m = ob_large_heal.modifiers.new('Mirror', 'MIRROR')
_m.use_axis = (False, False, False)
_m = ob_large_heal.modifiers.new('Armature', 'ARMATURE')
_m.object = ob_gears_armature
ob_gears_armature.location = (0.0, -0.3178, 0.0)
ob_gears_armature.scale = (0.5, 0.5, 0.5)
ob_gears_armature.lineart.crease_threshold = 0.0

# ---- collection membership
col_collection.objects.link(ob_large_heal)
col_collection.objects.link(ob_gears_armature)

# ---- scene / render settings (as saved in the file)
scene.frame_start = 0; scene.frame_end = 40; scene.frame_set(30)
scene.render.engine = 'BLENDER_EEVEE_NEXT'
scene.cycles.use_denoising = False
scene.cycles.samples = 128
scene.cycles.sampling_pattern = 'TABULATED_SOBOL'
scene.cycles.use_adaptive_sampling = False
scene.cycles.use_light_tree = False
scene.view_settings.view_transform = 'Filmic'
bpy.context.view_layer.update()

# ---- added for rendering (the .blend has no active camera and no usable light): camera, sun
cam_auto = bpy.data.cameras.new('AutoCamera')
cam_auto.lens = 50.0
cam_auto.sensor_width = 36.0
cam_auto.clip_end = 1000.0
ob_auto_camera = bpy.data.objects.new('AutoCamera', cam_auto)
scene.collection.objects.link(ob_auto_camera)
ob_auto_camera.location = (2.73138, -3.29668, 2.25101)
ob_auto_camera.rotation_euler = (1.09748, -7.21219e-08, 0.694738)
scene.camera = ob_auto_camera
light_auto_sun = bpy.data.lights.new('AutoSun', 'SUN')
light_auto_sun.energy = 3.0
light_auto_sun.angle = 0.0523599
ob_auto_sun = bpy.data.objects.new('AutoSun', light_auto_sun)
scene.collection.objects.link(ob_auto_sun)
ob_auto_sun.rotation_euler = (0.872665, 0.174533, 0.523599)
bpy.context.view_layer.update()
